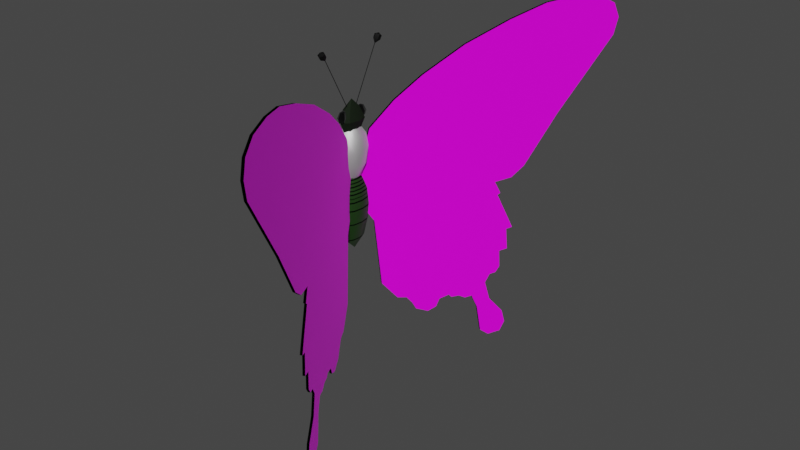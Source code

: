 # Source: peacock_butterfly.blend  (saved by Blender 3.2.14; exported with 4.5.12 LTS)
import bpy
from mathutils import Matrix  # noqa: F401  (used for matrix-valued properties, if any)

bpy.ops.wm.read_factory_settings(use_empty=True)
scene = bpy.context.scene
scene.name = 'Scene'

# ---- images (referenced by path relative to the original .blend; pixels are not part of the script)
import os
ASSET_DIR = os.environ.get("B2B_ASSET_DIR", "")  # directory of the original .blend (textures are referenced by path, not embedded)
HERE = os.path.dirname(os.path.abspath(__file__))  # packed textures are extracted next to this script under _unpacked/

def load_image(name, relpath, width, height, colorspace="sRGB"):
    """Load a texture the original file referenced (path relative to the .blend, or extracted next to this script)."""
    p = next((c for c in (os.path.join(HERE, relpath), os.path.join(ASSET_DIR, relpath)) if relpath and os.path.exists(c)), "")
    if p:
        img = bpy.data.images.load(p, check_existing=True)
        img.name = name
    else:  # same state as the original file: an image datablock whose file is absent (Cycles renders it pink)
        img = bpy.data.images.new(name, width, height)
        img.source = "FILE"
        img.filepath = "//" + (relpath or name)
    img.colorspace_settings.name = colorspace
    return img
img_animal_crossing_new_horizons_peacock_butterfly1_jpg = load_image('animal-crossing-new-horizons-peacock-butterfly1.jpg', 'textures/animal-crossing-new-horizons-peacock-butterfly1.jpg', 1024, 1024, 'sRGB')

# ---- materials (node trees are filled in below, after node groups)
mat_wings = bpy.data.materials.new('wings')
mat_wings.use_transparent_shadow = False
mat_wing_side = bpy.data.materials.new('wing_side')
mat_wing_side.use_transparent_shadow = False
mat_tail = bpy.data.materials.new('tail')
mat_tail.use_transparent_shadow = False
mat_stripes = bpy.data.materials.new('stripes')
mat_stripes.use_transparent_shadow = False
mat_body = bpy.data.materials.new('body')
mat_body.use_transparent_shadow = False
mat_head = bpy.data.materials.new('head')
mat_head.use_transparent_shadow = False
mat_eyes = bpy.data.materials.new('eyes')
mat_eyes.use_transparent_shadow = False
mat_antenas = bpy.data.materials.new('antenas')
mat_antenas.use_transparent_shadow = False

# ---- node groups
ng_auto_smooth = bpy.data.node_groups.new('Auto Smooth', 'GeometryNodeTree')
_s = ng_auto_smooth.interface.new_socket(name='Geometry', in_out='OUTPUT', socket_type='NodeSocketGeometry')
_s = ng_auto_smooth.interface.new_socket(name='Geometry', in_out='INPUT', socket_type='NodeSocketGeometry')
_s = ng_auto_smooth.interface.new_socket(name='Angle', in_out='INPUT', socket_type='NodeSocketFloat')
_s.subtype = 'ANGLE'
_s.min_value = 0.0
_s.max_value = 3.142
ng_auto_smooth.is_modifier = True
_N = ng_auto_smooth.nodes; _L = ng_auto_smooth.links
n0 = _N.new('NodeGroupOutput'); n0.name = 'Group Output'; n0.location = (480, -100)
n1 = _N.new('NodeGroupInput'); n1.name = 'Group Input'; n1.location = (-420, -300)
n2 = _N.new('NodeGroupInput'); n2.name = 'Group Input.001'; n2.location = (-60, -100)
n3 = _N.new('GeometryNodeSetShadeSmooth'); n3.name = 'Set Shade Smooth'; n3.location = (120, -100)
n3.domain = 'EDGE'
n4 = _N.new('GeometryNodeSetShadeSmooth'); n4.name = 'Set Shade Smooth.001'; n4.location = (300, -100)
n5 = _N.new('GeometryNodeInputMeshEdgeAngle'); n5.name = 'Edge Angle'; n5.location = (-420, -220)
n6 = _N.new('GeometryNodeInputEdgeSmooth'); n6.name = 'Is Edge Smooth'; n6.location = (-60, -160)
n7 = _N.new('GeometryNodeInputShadeSmooth'); n7.name = 'Is Face Smooth'; n7.location = (-240, -340)
n8 = _N.new('FunctionNodeBooleanMath'); n8.name = 'Boolean Math'; n8.location = (-60, -220)
n9 = _N.new('FunctionNodeCompare'); n9.name = 'Compare'; n9.location = (-240, -180)
n9.operation = 'LESS_EQUAL'
_L.new(n5.outputs[0], n9.inputs[0])
_L.new(n4.outputs[0], n0.inputs[0])
_L.new(n1.outputs[1], n9.inputs[1])
_L.new(n9.outputs[0], n8.inputs[0])
_L.new(n7.outputs[0], n8.inputs[1])
_L.new(n2.outputs[0], n3.inputs[0])
_L.new(n6.outputs[0], n3.inputs[1])
_L.new(n3.outputs[0], n4.inputs[0])
_L.new(n8.outputs[0], n3.inputs[2])
n0.is_active_output = True

# ---- material node trees
mat_wings.use_nodes = True; mat_wings.node_tree.nodes.clear()
_N = mat_wings.node_tree.nodes; _L = mat_wings.node_tree.links
n0 = _N.new('ShaderNodeBsdfPrincipled'); n0.name = 'Principled BSDF'; n0.location = (10, 300)
n0.distribution = 'GGX'
n0.subsurface_method = 'RANDOM_WALK_SKIN'
n0.inputs[2].default_value = 0.7267
n0.inputs[3].default_value = 1.45
n0.inputs[13].default_value = 0.07333
n0.inputs[24].default_value = 0.03733
n0.inputs[27].default_value = (0.0, 0.0, 0.0, 1.0)
n0.inputs[28].default_value = 1.0
n1 = _N.new('ShaderNodeOutputMaterial'); n1.name = 'Material Output'; n1.location = (300, 300)
n2 = _N.new('ShaderNodeTexImage'); n2.name = 'Image Texture'; n2.location = (-280, 280)
n2.image = img_animal_crossing_new_horizons_peacock_butterfly1_jpg
_L.new(n0.outputs[0], n1.inputs[0])
_L.new(n2.outputs[0], n0.inputs[0])
n1.is_active_output = True
mat_wing_side.use_nodes = True; mat_wing_side.node_tree.nodes.clear()
_N = mat_wing_side.node_tree.nodes; _L = mat_wing_side.node_tree.links
n0 = _N.new('ShaderNodeBsdfPrincipled'); n0.name = 'Principled BSDF'; n0.location = (10, 300)
n0.distribution = 'GGX'
n0.subsurface_method = 'RANDOM_WALK_SKIN'
n0.inputs[0].default_value = (0.0, 0.0, 0.0, 1.0)
n0.inputs[2].default_value = 0.9
n0.inputs[3].default_value = 1.45
n0.inputs[13].default_value = 0.0
n0.inputs[27].default_value = (0.0, 0.0, 0.0, 1.0)
n0.inputs[28].default_value = 1.0
n1 = _N.new('ShaderNodeOutputMaterial'); n1.name = 'Material Output'; n1.location = (300, 300)
_L.new(n0.outputs[0], n1.inputs[0])
n1.is_active_output = True
mat_tail.use_nodes = True; mat_tail.node_tree.nodes.clear()
_N = mat_tail.node_tree.nodes; _L = mat_tail.node_tree.links
n0 = _N.new('ShaderNodeBsdfPrincipled'); n0.name = 'Principled BSDF'; n0.location = (10, 300)
n0.distribution = 'GGX'
n0.subsurface_method = 'RANDOM_WALK_SKIN'
n0.inputs[0].default_value = (0.0089, 0.04203, 0.003097, 1.0)
n0.inputs[1].default_value = 0.1496
n0.inputs[2].default_value = 0.6339
n0.inputs[3].default_value = 1.45
n0.inputs[13].default_value = 0.3504
n0.inputs[24].default_value = 0.03465
n0.inputs[27].default_value = (0.0, 0.0, 0.0, 1.0)
n0.inputs[28].default_value = 1.0
n1 = _N.new('ShaderNodeOutputMaterial'); n1.name = 'Material Output'; n1.location = (300, 300)
_L.new(n0.outputs[0], n1.inputs[0])
n1.is_active_output = True
mat_stripes.use_nodes = True; mat_stripes.node_tree.nodes.clear()
_N = mat_stripes.node_tree.nodes; _L = mat_stripes.node_tree.links
n0 = _N.new('ShaderNodeBsdfPrincipled'); n0.name = 'Principled BSDF'; n0.location = (10, 300)
n0.distribution = 'GGX'
n0.subsurface_method = 'RANDOM_WALK_SKIN'
n0.inputs[0].default_value = (0.0, 0.0, 0.0, 1.0)
n0.inputs[2].default_value = 0.8386
n0.inputs[3].default_value = 1.45
n0.inputs[13].default_value = 0.04331
n0.inputs[27].default_value = (0.0, 0.0, 0.0, 1.0)
n0.inputs[28].default_value = 1.0
n1 = _N.new('ShaderNodeOutputMaterial'); n1.name = 'Material Output'; n1.location = (300, 300)
_L.new(n0.outputs[0], n1.inputs[0])
n1.is_active_output = True
mat_body.use_nodes = True; mat_body.node_tree.nodes.clear()
_N = mat_body.node_tree.nodes; _L = mat_body.node_tree.links
n0 = _N.new('ShaderNodeBsdfPrincipled'); n0.name = 'Principled BSDF'; n0.location = (10, 300)
n0.distribution = 'GGX'
n0.subsurface_method = 'RANDOM_WALK_SKIN'
n0.inputs[0].default_value = (0.004838, 0.01885, 0.002066, 1.0)
n0.inputs[2].default_value = 0.6969
n0.inputs[3].default_value = 0.0
n0.inputs[13].default_value = 0.3189
n0.inputs[24].default_value = 0.05039
n0.inputs[27].default_value = (0.0, 0.0, 0.0, 1.0)
n0.inputs[28].default_value = 1.0
n1 = _N.new('ShaderNodeOutputMaterial'); n1.name = 'Material Output'; n1.location = (300, 300)
_L.new(n0.outputs[0], n1.inputs[0])
n1.is_active_output = True
mat_head.use_nodes = True; mat_head.node_tree.nodes.clear()
_N = mat_head.node_tree.nodes; _L = mat_head.node_tree.links
n0 = _N.new('ShaderNodeBsdfPrincipled'); n0.name = 'Principled BSDF'; n0.location = (10, 300)
n0.distribution = 'GGX'
n0.subsurface_method = 'RANDOM_WALK_SKIN'
n0.inputs[0].default_value = (0.002732, 0.008023, 0.001214, 1.0)
n0.inputs[2].default_value = 0.8543
n0.inputs[3].default_value = 1.45
n0.inputs[13].default_value = 0.2795
n0.inputs[27].default_value = (0.0, 0.0, 0.0, 1.0)
n0.inputs[28].default_value = 1.0
n1 = _N.new('ShaderNodeOutputMaterial'); n1.name = 'Material Output'; n1.location = (300, 300)
_L.new(n0.outputs[0], n1.inputs[0])
n1.is_active_output = True
mat_eyes.use_nodes = True; mat_eyes.node_tree.nodes.clear()
_N = mat_eyes.node_tree.nodes; _L = mat_eyes.node_tree.links
n0 = _N.new('ShaderNodeBsdfPrincipled'); n0.name = 'Principled BSDF'; n0.location = (10, 300)
n0.distribution = 'GGX'
n0.subsurface_method = 'RANDOM_WALK_SKIN'
n0.inputs[0].default_value = (0.0, 0.0, 0.0, 1.0)
n0.inputs[1].default_value = 0.5238
n0.inputs[2].default_value = 0.1429
n0.inputs[3].default_value = 1.45
n0.inputs[11].default_value = 2.042
n0.inputs[13].default_value = 0.6984
n0.inputs[24].default_value = 0.1
n0.inputs[27].default_value = (0.0, 0.0, 0.0, 1.0)
n0.inputs[28].default_value = 1.0
n1 = _N.new('ShaderNodeOutputMaterial'); n1.name = 'Material Output'; n1.location = (300, 300)
_L.new(n0.outputs[0], n1.inputs[0])
n1.is_active_output = True
mat_antenas.use_nodes = True; mat_antenas.node_tree.nodes.clear()
_N = mat_antenas.node_tree.nodes; _L = mat_antenas.node_tree.links
n0 = _N.new('ShaderNodeBsdfPrincipled'); n0.name = 'Principled BSDF'; n0.location = (10, 300)
n0.distribution = 'GGX'
n0.subsurface_method = 'RANDOM_WALK_SKIN'
n0.inputs[0].default_value = (0.0, 0.0, 0.0, 1.0)
n0.inputs[2].default_value = 0.6508
n0.inputs[3].default_value = 1.45
n0.inputs[13].default_value = 0.1587
n0.inputs[24].default_value = 0.0254
n0.inputs[27].default_value = (0.0, 0.0, 0.0, 1.0)
n0.inputs[28].default_value = 1.0
n1 = _N.new('ShaderNodeOutputMaterial'); n1.name = 'Material Output'; n1.location = (300, 300)
_L.new(n0.outputs[0], n1.inputs[0])
n1.is_active_output = True

# ---- world
world_world = bpy.data.worlds.new('World'); scene.world = world_world
world_world.use_nodes = True; world_world.node_tree.nodes.clear()
_N = world_world.node_tree.nodes; _L = world_world.node_tree.links
n0 = _N.new('ShaderNodeOutputWorld'); n0.name = 'World Output'; n0.location = (300, 300)
n1 = _N.new('ShaderNodeBackground'); n1.name = 'Background'; n1.location = (10, 300)
n1.inputs[0].default_value = (0.05088, 0.05088, 0.05088, 1.0)
_L.new(n1.outputs[0], n0.inputs[0])
n0.is_active_output = True
world_world.color = (0.05088, 0.05088, 0.05088)
world_world.use_sun_shadow = False
world_world.sun_shadow_jitter_overblur = 0.0

# ---- meshes
me_vert = bpy.data.meshes.new('Vert')
me_vert.from_pydata([(-0.101, 0.1299, 0.4252), (-0.01031, 0.3048, 0.6185), (0.09294, 0.5038, 0.7793), (0.2496, 0.8058, 0.9692), (0.4185, 1.131, 1.114), (0.557, 1.398, 1.207), (0.6602, 1.597, 1.23), (0.7659, 1.801, 1.215), (0.8303, 1.925, 1.143), (0.8522, 1.967, 1.027), (0.8364, 1.937, 0.8901), (0.6286, 1.536, 0.3099), (0.5011, 1.29, -0.09631), (0.4513, 1.194, -0.1781), (0.3845, 1.066, -0.1939), (0.4088, 1.112, -0.2968), (0.3978, 1.091, -0.3126), (0.4647, 1.22, -0.6265), (0.4404, 1.173, -0.6344), (0.4476, 1.187, -0.8164), (0.4148, 1.124, -0.8243), (0.4185, 1.131, -0.9693), (0.4027, 1.101, -1.019), (0.3784, 1.054, -1.025), (0.3602, 1.019, -1.096), (0.3808, 1.059, -1.259), (0.4379, 1.169, -1.407), (0.4513, 1.194, -1.518), (0.4319, 1.157, -1.6), (0.3821, 1.061, -1.608), (0.348, 0.9954, -1.55), (0.3298, 0.9603, -1.312), (0.3055, 0.9135, -1.194), (0.2776, 0.8596, -1.199), (0.2509, 0.8081, -1.167), (0.2205, 0.7496, -1.165), (0.2096, 0.7285, -1.138), (0.1707, 0.6536, -1.157), (0.1573, 0.6279, -1.223), (0.1245, 0.5646, -1.249), (0.07594, 0.471, -1.201), (0.06015, 0.4406, -1.138), (0.03707, 0.3961, -1.077), (0.0006235, 0.3258, -1.059), (-0.06011, 0.2088, -0.9008), (-0.08684, 0.1573, -0.3363), (-0.1112, 0.1104, -0.2581), (-0.1447, 0.04569, 0.08296), (-0.08367, 0.1209, 0.4252), (0.007064, 0.2958, 0.6185), (0.1103, 0.4948, 0.7793), (0.267, 0.7968, 0.9692), (0.4359, 1.122, 1.114), (0.5743, 1.389, 1.207), (0.6776, 1.588, 1.23), (0.7833, 1.792, 1.215), (0.8477, 1.916, 1.143), (0.8695, 1.958, 1.027), (0.8537, 1.928, 0.8901), (0.646, 1.527, 0.3099), (0.5185, 1.281, -0.09631), (0.4687, 1.185, -0.1781), (0.4019, 1.057, -0.1939), (0.4261, 1.103, -0.2968), (0.4152, 1.082, -0.3126), (0.482, 1.211, -0.6265), (0.4577, 1.164, -0.6344), (0.465, 1.178, -0.8164), (0.4322, 1.115, -0.8243), (0.4359, 1.122, -0.9693), (0.4201, 1.092, -1.019), (0.3958, 1.045, -1.025), (0.3776, 1.01, -1.096), (0.3982, 1.05, -1.259), (0.4553, 1.16, -1.407), (0.4687, 1.185, -1.518), (0.4492, 1.148, -1.6), (0.3994, 1.052, -1.608), (0.3654, 0.9864, -1.55), (0.3472, 0.9513, -1.312), (0.3229, 0.9045, -1.194), (0.295, 0.8506, -1.199), (0.2682, 0.7991, -1.167), (0.2379, 0.7406, -1.165), (0.2269, 0.7195, -1.138), (0.1881, 0.6446, -1.157), (0.1747, 0.6188, -1.223), (0.1419, 0.5556, -1.249), (0.09331, 0.462, -1.201), (0.07752, 0.4315, -1.138), (0.05444, 0.3871, -1.077), (0.018, 0.3168, -1.059), (-0.04274, 0.1998, -0.9008), (-0.06946, 0.1483, -0.3363), (-0.09379, 0.1014, -0.2581), (-0.1274, 0.03668, 0.08296), (-0.09808, -0.1363, 0.4236), (-0.007642, -0.3114, 0.6194), (0.09527, -0.5105, 0.7803), (0.2515, -0.8128, 0.9702), (0.4198, -1.139, 1.115), (0.5578, -1.406, 1.208), (0.6607, -1.605, 1.231), (0.766, -1.809, 1.215), (0.8302, -1.933, 1.144), (0.852, -1.975, 1.028), (0.8363, -1.945, 0.8911), (0.6292, -1.544, 0.3108), (0.5021, -1.298, -0.09536), (0.4524, -1.202, -0.1771), (0.3859, -1.073, -0.1929), (0.4101, -1.12, -0.2958), (0.3992, -1.099, -0.3116), (0.4658, -1.228, -0.6255), (0.4416, -1.181, -0.6334), (0.4488, -1.195, -0.8154), (0.4161, -1.131, -0.8233), (0.4198, -1.139, -0.9684), (0.404, -1.108, -1.018), (0.3798, -1.061, -1.024), (0.3616, -1.026, -1.095), (0.3822, -1.066, -1.258), (0.4391, -1.176, -1.406), (0.4524, -1.202, -1.517), (0.4331, -1.164, -1.599), (0.3834, -1.068, -1.607), (0.3495, -1.003, -1.549), (0.3314, -0.9675, -1.311), (0.3072, -0.9206, -1.193), (0.2793, -0.8667, -1.198), (0.2527, -0.8152, -1.166), (0.2224, -0.7566, -1.164), (0.2115, -0.7355, -1.137), (0.1728, -0.6605, -1.156), (0.1594, -0.6347, -1.222), (0.1268, -0.5715, -1.248), (0.07832, -0.4777, -1.2), (0.06258, -0.4473, -1.137), (0.03958, -0.4028, -1.077), (0.003255, -0.3325, -1.058), (-0.05728, -0.2153, -0.8998), (-0.08392, -0.1638, -0.3354), (-0.1099, -0.1136, -0.2535), (-0.145, -0.04555, 0.08209), (-0.08069, -0.1274, 0.4236), (0.009746, -0.3024, 0.6194), (0.1127, -0.5016, 0.7803), (0.2688, -0.8038, 0.9702), (0.4371, -1.13, 1.115), (0.5752, -1.397, 1.208), (0.6781, -1.596, 1.231), (0.7834, -1.8, 1.215), (0.8476, -1.924, 1.144), (0.8694, -1.966, 1.028), (0.8536, -1.936, 0.8911), (0.6466, -1.535, 0.3108), (0.5195, -1.289, -0.09536), (0.4698, -1.193, -0.1771), (0.4032, -1.064, -0.1929), (0.4275, -1.111, -0.2958), (0.4166, -1.09, -0.3116), (0.4832, -1.219, -0.6255), (0.4589, -1.172, -0.6334), (0.4662, -1.186, -0.8154), (0.4335, -1.123, -0.8233), (0.4371, -1.13, -0.9684), (0.4214, -1.099, -1.018), (0.3972, -1.052, -1.024), (0.379, -1.017, -1.095), (0.3996, -1.057, -1.258), (0.4565, -1.167, -1.406), (0.4698, -1.193, -1.517), (0.4505, -1.155, -1.599), (0.4008, -1.059, -1.607), (0.3669, -0.9936, -1.549), (0.3488, -0.9585, -1.311), (0.3245, -0.9116, -1.193), (0.2967, -0.8577, -1.198), (0.2701, -0.8062, -1.166), (0.2398, -0.7476, -1.164), (0.2289, -0.7265, -1.137), (0.1902, -0.6515, -1.156), (0.1768, -0.6257, -1.222), (0.1441, -0.5625, -1.248), (0.09571, -0.4688, -1.2), (0.07997, -0.4383, -1.137), (0.05697, -0.3938, -1.077), (0.02064, -0.3235, -1.058), (-0.03989, -0.2063, -0.8998), (-0.06653, -0.1548, -0.3354), (-0.09246, -0.1046, -0.2535), (-0.1276, -0.03657, 0.08209), (-0.1447, 0.002754, 0.1053), (-0.1447, 0.0001519, -0.5291), (-0.1447, 0.1336, -0.04765), (-0.1447, 0.1314, -0.03766), (-0.1447, 0.1401, -0.1777), (-0.1447, 0.1402, -0.1672), (-0.1079, 0.1177, -0.03841), (-0.1069, 0.1198, -0.04835), (-0.1016, 0.1281, -0.1672), (-0.1016, 0.128, -0.1777), (-0.1077, 0.1168, -0.2964), (-0.1069, 0.1184, -0.2862), (-0.08091, 0.07365, -0.03949), (-0.07931, 0.07511, -0.04932), (-0.07008, 0.08215, -0.1672), (-0.07011, 0.08209, -0.1776), (-0.07928, 0.07442, -0.2862), (-0.08065, 0.07328, -0.2963), (-0.07103, 0.004886, -0.03984), (-0.0692, 0.004962, -0.04962), (-0.05854, 0.00541, -0.1672), (-0.05857, 0.005416, -0.1776), (-0.06916, 0.005139, -0.2862), (-0.07074, 0.005003, -0.2963), (-0.08091, -0.06656, -0.03947), (-0.07931, -0.06798, -0.04929), (-0.07008, -0.07507, -0.1672), (-0.07011, -0.075, -0.1776), (-0.07928, -0.06702, -0.2862), (-0.08065, -0.06598, -0.2963), (-0.1079, -0.114, -0.0385), (-0.1069, -0.1163, -0.0484), (-0.1016, -0.1263, -0.1672), (-0.1016, -0.1262, -0.1777), (-0.1069, -0.1149, -0.2862), (-0.1077, -0.1132, -0.2964), (-0.1447, -0.1294, -0.03785), (-0.1447, -0.1319, -0.04779), (-0.1447, -0.1411, -0.1672), (-0.1447, -0.141, -0.1777), (-0.1447, -0.1302, -0.2861), (-0.1447, -0.1284, -0.2964), (-0.1815, -0.114, -0.0385), (-0.1824, -0.1163, -0.0484), (-0.1878, -0.1263, -0.1672), (-0.1878, -0.1262, -0.1777), (-0.1825, -0.1149, -0.2862), (-0.1817, -0.1132, -0.2964), (-0.2085, -0.06656, -0.03947), (-0.2101, -0.06798, -0.04929), (-0.2193, -0.07507, -0.1672), (-0.2193, -0.075, -0.1776), (-0.2101, -0.06702, -0.2862), (-0.2087, -0.06598, -0.2963), (-0.2184, 0.004886, -0.03984), (-0.2202, 0.004962, -0.04962), (-0.2309, 0.00541, -0.1672), (-0.2308, 0.005416, -0.1776), (-0.2202, 0.005139, -0.2862), (-0.2187, 0.005003, -0.2963), (-0.2085, 0.07365, -0.03949), (-0.2101, 0.07511, -0.04932), (-0.2193, 0.08215, -0.1672), (-0.2193, 0.08209, -0.1776), (-0.2101, 0.07442, -0.2862), (-0.2087, 0.07328, -0.2963), (-0.1815, 0.1177, -0.03841), (-0.1824, 0.1198, -0.04835), (-0.1878, 0.1281, -0.1672), (-0.1878, 0.128, -0.1777), (-0.1825, 0.1184, -0.2862), (-0.1817, 0.1168, -0.2964), (-0.1447, 0.1319, -0.2861), (-0.1447, 0.1304, -0.2964), (-0.1447, 0.1102, 0.01508), (-0.1447, 0.1141, 0.005595), (-0.1144, 0.1014, 0.005155), (-0.1158, 0.09789, 0.01453), (-0.09227, 0.06273, 0.004523), (-0.09464, 0.06046, 0.01368), (-0.08417, 0.004343, 0.004307), (-0.08688, 0.004232, 0.01339), (-0.09227, -0.05591, 0.004555), (-0.09463, -0.0537, 0.0137), (-0.1144, -0.09677, 0.005166), (-0.1158, -0.0931, 0.01447), (-0.1447, -0.1105, 0.005571), (-0.1447, -0.1064, 0.01496), (-0.175, -0.09677, 0.005166), (-0.1736, -0.0931, 0.01447), (-0.1971, -0.05591, 0.004555), (-0.1948, -0.0537, 0.0137), (-0.2052, 0.004343, 0.004307), (-0.2025, 0.004232, 0.01339), (-0.1971, 0.06273, 0.004523), (-0.1948, 0.06046, 0.01368), (-0.175, 0.1014, 0.005155), (-0.1736, 0.09789, 0.01453), (-0.1447, 0.1366, -0.1021), (-0.1447, 0.1372, -0.1127), (-0.104, 0.1243, -0.113), (-0.1045, 0.1236, -0.1025), (-0.07429, 0.07894, -0.1135), (-0.07511, 0.07832, -0.103), (-0.0634, 0.005206, -0.1136), (-0.06434, 0.005166, -0.1032), (-0.07429, -0.07184, -0.1135), (-0.07511, -0.07121, -0.103), (-0.104, -0.1217, -0.113), (-0.1045, -0.1208, -0.1025), (-0.1447, -0.1369, -0.1127), (-0.1447, -0.1361, -0.1022), (-0.1853, -0.1217, -0.113), (-0.1849, -0.1208, -0.1025), (-0.2151, -0.07184, -0.1135), (-0.2143, -0.07121, -0.103), (-0.226, 0.005206, -0.1136), (-0.2251, 0.005166, -0.1032), (-0.2151, 0.07894, -0.1135), (-0.2143, 0.07832, -0.103), (-0.1853, 0.1243, -0.113), (-0.1849, 0.1236, -0.1025), (-0.1447, 0.09418, -0.4407), (-0.1447, 0.09995, -0.4307), (-0.1224, 0.0876, -0.4307), (-0.124, 0.08245, -0.4407), (-0.1061, 0.05218, -0.4309), (-0.1089, 0.049, -0.4407), (-0.1002, 0.001624, -0.431), (-0.1033, 0.001425, -0.4407), (-0.1061, -0.04803, -0.4309), (-0.1089, -0.04514, -0.4407), (-0.1224, -0.08256, -0.4308), (-0.124, -0.07757, -0.4407), (-0.1447, -0.09475, -0.4307), (-0.1447, -0.08906, -0.4407), (-0.167, -0.08256, -0.4308), (-0.1654, -0.07757, -0.4407), (-0.1833, -0.04803, -0.4309), (-0.1805, -0.04514, -0.4407), (-0.1892, 0.001624, -0.431), (-0.1861, 0.001425, -0.4407), (-0.1833, 0.05218, -0.4309), (-0.1805, 0.049, -0.4407), (-0.167, 0.0876, -0.4307), (-0.1654, 0.08245, -0.4407), (-0.1447, 0.0933, 0.05726), (-0.1447, 0.08542, 0.06571), (-0.1244, 0.07503, 0.06544), (-0.1222, 0.082, 0.05708), (-0.1095, 0.04555, 0.06498), (-0.1058, 0.04977, 0.05676), (-0.1041, 0.003579, 0.06479), (-0.09975, 0.003701, 0.05662), (-0.1095, -0.03915, 0.065), (-0.1058, -0.04328, 0.05679), (-0.1244, -0.06924, 0.06546), (-0.1222, -0.07629, 0.05714), (-0.1447, -0.07983, 0.06572), (-0.1447, -0.08787, 0.05734), (-0.165, -0.06924, 0.06546), (-0.1672, -0.07629, 0.05714), (-0.1799, -0.03915, 0.065), (-0.1836, -0.04328, 0.05679), (-0.1853, 0.003579, 0.06479), (-0.1896, 0.003701, 0.05662), (-0.1799, 0.04555, 0.06498), (-0.1836, 0.04977, 0.05676), (-0.165, 0.07503, 0.06544), (-0.1672, 0.082, 0.05708), (-0.1447, 0.1034, 0.03215), (-0.1447, 0.1002, 0.04018), (-0.1196, 0.08846, 0.03976), (-0.1184, 0.09142, 0.03184), (-0.171, 0.09142, 0.03184), (-0.1698, 0.08846, 0.03976), (-0.0992, 0.05607, 0.03136), (-0.1012, 0.05416, 0.03908), (-0.09218, 0.004013, 0.03118), (-0.09445, 0.003919, 0.03883), (-0.0992, -0.04942, 0.03139), (-0.1012, -0.04756, 0.0391), (-0.1184, -0.08624, 0.03187), (-0.1196, -0.08315, 0.03973), (-0.1447, -0.09885, 0.03217), (-0.1447, -0.09538, 0.04012), (-0.171, -0.08624, 0.03187), (-0.1698, -0.08315, 0.03973), (-0.1902, -0.04942, 0.03139), (-0.1882, -0.04756, 0.0391), (-0.1972, 0.004013, 0.03118), (-0.1949, 0.003919, 0.03883), (-0.1902, 0.05607, 0.03136), (-0.1882, 0.05416, 0.03908), (-0.1447, 0.1244, -0.02003), (-0.1447, 0.1211, -0.01204), (-0.1117, 0.108, -0.01267), (-0.1106, 0.111, -0.02059), (-0.1777, 0.108, -0.01267), (-0.1788, 0.111, -0.02059), (-0.08759, 0.06723, -0.01361), (-0.08559, 0.06916, -0.02136), (-0.07646, 0.004662, -0.02161), (-0.07875, 0.004567, -0.01392), (-0.08559, -0.06217, -0.02133), (-0.08759, -0.0603, -0.01359), (-0.1106, -0.1069, -0.0206), (-0.1117, -0.1038, -0.01274), (-0.1447, -0.1217, -0.0201), (-0.1447, -0.1182, -0.01218), (-0.1788, -0.1069, -0.0206), (-0.1777, -0.1038, -0.01274), (-0.2038, -0.06217, -0.02133), (-0.2018, -0.0603, -0.01359), (-0.2129, 0.004662, -0.02161), (-0.2106, 0.004567, -0.01392), (-0.2038, 0.06916, -0.02136), (-0.2018, 0.06723, -0.01361), (-0.2124, 0.07687, -0.07876), (-0.212, 0.07656, -0.07358), (-0.2229, 0.005074, -0.07899), (-0.2224, 0.005054, -0.07382), (-0.212, -0.06944, -0.07357), (-0.2124, -0.06975, -0.07874), (-0.1838, -0.1188, -0.07807), (-0.1835, -0.1183, -0.07288), (-0.1447, -0.1342, -0.07761), (-0.1447, -0.1338, -0.0724), (-0.1059, -0.1183, -0.07288), (-0.1056, -0.1188, -0.07807), (-0.07701, -0.06975, -0.07874), (-0.07741, -0.06944, -0.07357), (-0.06654, 0.005074, -0.07899), (-0.067, 0.005054, -0.07382), (-0.07741, 0.07656, -0.07358), (-0.07701, 0.07687, -0.07876), (-0.1835, 0.1215, -0.07283), (-0.1838, 0.1218, -0.07803), (-0.1056, 0.1218, -0.07803), (-0.1059, 0.1215, -0.07283), (-0.1447, 0.1353, -0.0775), (-0.1447, 0.135, -0.07229), (-0.1447, 0.06958, 0.4643), (-0.1447, 0.1204, 0.3983), (-0.1447, 0.139, 0.2966), (-0.1447, 0.06958, 0.07794), (-0.1191, 0.06028, 0.4643), (-0.1004, 0.1043, 0.3983), (-0.09357, 0.1204, 0.2966), (-0.1004, 0.1043, 0.1786), (-0.1191, 0.06028, 0.07794), (-0.1004, 0.03487, 0.4643), (-0.06801, 0.06028, 0.3983), (-0.05615, 0.06958, 0.2966), (-0.06801, 0.06028, 0.1786), (-0.1004, 0.03487, 0.07794), (-0.09357, 0.0001519, 0.4643), (-0.05615, 0.0001519, 0.3983), (-0.04245, 0.0001519, 0.2966), (-0.05615, 0.0001519, 0.1786), (-0.09357, 0.0001519, 0.07794), (-0.1004, -0.03456, 0.4643), (-0.06801, -0.05998, 0.3983), (-0.05615, -0.06928, 0.2966), (-0.06801, -0.05998, 0.1786), (-0.1004, -0.03456, 0.07794), (-0.1191, -0.05998, 0.4643), (-0.1004, -0.104, 0.3983), (-0.09357, -0.1201, 0.2966), (-0.1004, -0.104, 0.1786), (-0.1191, -0.05998, 0.07794), (-0.1447, 0.0001519, 0.4869), (-0.1447, -0.06928, 0.4643), (-0.1447, -0.1201, 0.3983), (-0.1447, -0.1387, 0.2966), (-0.1447, -0.1201, 0.1786), (-0.1447, -0.06928, 0.07794), (-0.1703, -0.05998, 0.4643), (-0.189, -0.104, 0.3983), (-0.1958, -0.1201, 0.2966), (-0.189, -0.104, 0.1786), (-0.1703, -0.05998, 0.07794), (-0.1447, 0.0001519, 0.03578), (-0.189, -0.03456, 0.4643), (-0.2214, -0.05998, 0.3983), (-0.2332, -0.06928, 0.2966), (-0.2214, -0.05998, 0.1786), (-0.189, -0.03456, 0.07794), (-0.1958, 0.0001519, 0.4643), (-0.2332, 0.0001519, 0.3983), (-0.2469, 0.0001519, 0.2966), (-0.2332, 0.0001519, 0.1786), (-0.1958, 0.0001519, 0.07794), (-0.189, 0.03487, 0.4643), (-0.2214, 0.06028, 0.3983), (-0.2332, 0.06958, 0.2966), (-0.2214, 0.06028, 0.1786), (-0.189, 0.03487, 0.07794), (-0.1703, 0.06028, 0.4643), (-0.189, 0.1043, 0.3983), (-0.1958, 0.1204, 0.2966), (-0.189, 0.1043, 0.1786), (-0.1703, 0.06028, 0.07794), (-0.1447, 0.1204, 0.1786), (-0.1447, 0.07825, 0.606), (-0.1447, 0.1171, 0.5241), (-0.1447, 0.07837, 0.4402), (-0.1114, 0.05537, 0.606), (-0.09074, 0.08051, 0.5263), (-0.1114, 0.05436, 0.4436), (-0.0972, 0.0001519, 0.606), (-0.06839, 0.0001306, 0.5279), (-0.09751, -0.0006146, 0.4465), (-0.1115, -0.05507, 0.606), (-0.09074, -0.08128, 0.526), (-0.1115, -0.05777, 0.4422), (-0.1447, -0.07794, 0.606), (-0.1447, -0.1192, 0.5232), (-0.1447, -0.0835, 0.438), (-0.1447, 0.0001519, 0.6803), (-0.1779, -0.05507, 0.606), (-0.1987, -0.08128, 0.526), (-0.1779, -0.05777, 0.4422), (-0.1922, 0.0001519, 0.606), (-0.221, 0.0001306, 0.5279), (-0.1919, -0.0006146, 0.4465), (-0.178, 0.05537, 0.606), (-0.1987, 0.08051, 0.5263), (-0.178, 0.05436, 0.4436), (-0.1447, 0.1247, 0.6021), (-0.1447, 0.1461, 0.5596), (-0.1447, 0.1369, 0.53), (-0.1327, 0.1169, 0.6021), (-0.1234, 0.135, 0.5596), (-0.1271, 0.1291, 0.53), (-0.1278, 0.09801, 0.6021), (-0.115, 0.1083, 0.5596), (-0.1199, 0.1102, 0.53), (-0.1327, 0.0791, 0.6021), (-0.1239, 0.08152, 0.5596), (-0.1271, 0.09127, 0.53), (-0.1447, 0.1119, 0.5163), (-0.1447, 0.07127, 0.6021), (-0.1447, 0.07044, 0.5596), (-0.1447, 0.08344, 0.53), (-0.1447, 0.08975, 0.6137), (-0.1567, 0.0791, 0.6021), (-0.1655, 0.08152, 0.5596), (-0.1623, 0.09127, 0.53), (-0.1616, 0.09801, 0.6021), (-0.1744, 0.1083, 0.5596), (-0.1695, 0.1102, 0.53), (-0.1567, 0.1169, 0.6021), (-0.166, 0.135, 0.5596), (-0.1623, 0.1291, 0.53), (-0.1447, -0.1242, 0.6027), (-0.1447, -0.1456, 0.5602), (-0.1447, -0.1364, 0.5306), (-0.1567, -0.1164, 0.6027), (-0.166, -0.1345, 0.5602), (-0.1623, -0.1286, 0.5306), (-0.1616, -0.09748, 0.6027), (-0.1744, -0.1077, 0.5602), (-0.1695, -0.1096, 0.5306), (-0.1567, -0.07857, 0.6027), (-0.1655, -0.08099, 0.5602), (-0.1623, -0.09074, 0.5306), (-0.1447, -0.1114, 0.5169), (-0.1447, -0.07074, 0.6027), (-0.1447, -0.06992, 0.5602), (-0.1447, -0.08291, 0.5306), (-0.1447, -0.08923, 0.6143), (-0.1327, -0.07857, 0.6027), (-0.1239, -0.08099, 0.5602), (-0.1271, -0.09074, 0.5306), (-0.1278, -0.09748, 0.6027), (-0.115, -0.1077, 0.5602), (-0.1199, -0.1096, 0.5306), (-0.1327, -0.1164, 0.6027), (-0.1234, -0.1345, 0.5602), (-0.1271, -0.1286, 0.5306), (-0.1429, 0.2585, 1.029), (-0.1447, 0.2578, 1.03), (-0.1465, 0.2585, 1.029), (-0.1472, 0.2601, 1.028), (-0.1465, 0.2616, 1.028), (-0.1447, 0.2623, 1.027), (-0.1429, 0.2616, 1.028), (-0.1422, 0.2601, 1.028), (-0.1429, 0.04456, 0.6206), (-0.1447, 0.04391, 0.6209), (-0.1465, 0.04456, 0.6206), (-0.1472, 0.04612, 0.6198), (-0.1465, 0.04769, 0.6189), (-0.1447, 0.04834, 0.6186), (-0.1429, 0.04769, 0.6189), (-0.1422, 0.04612, 0.6198), (-0.1447, 0.3052, 1.042), (-0.1211, 0.3097, 1.076), (-0.1211, 0.2935, 1.049), (-0.1211, 0.2862, 1.09), (-0.1211, 0.2701, 1.063), (-0.1447, 0.2745, 1.097), (-0.1447, 0.2584, 1.07), (-0.1447, 0.2578, 1.026), (-0.1447, 0.306, 1.096), (-0.1683, 0.2862, 1.09), (-0.1683, 0.2701, 1.063), (-0.1683, 0.3097, 1.076), (-0.1683, 0.2935, 1.049), (-0.1447, 0.3214, 1.069), (-0.1465, -0.2583, 1.029), (-0.1447, -0.2576, 1.03), (-0.1429, -0.2583, 1.029), (-0.1422, -0.2598, 1.028), (-0.1429, -0.2614, 1.028), (-0.1447, -0.2621, 1.027), (-0.1465, -0.2614, 1.028), (-0.1472, -0.2598, 1.028), (-0.1465, -0.04433, 0.6206), (-0.1447, -0.04368, 0.6209), (-0.1429, -0.04433, 0.6206), (-0.1422, -0.0459, 0.6198), (-0.1429, -0.04747, 0.6189), (-0.1447, -0.04811, 0.6186), (-0.1465, -0.04747, 0.6189), (-0.1472, -0.0459, 0.6198), (-0.1447, -0.305, 1.042), (-0.1683, -0.3094, 1.076), (-0.1683, -0.2933, 1.049), (-0.1683, -0.286, 1.09), (-0.1683, -0.2699, 1.063), (-0.1447, -0.2743, 1.097), (-0.1447, -0.2581, 1.07), (-0.1447, -0.2576, 1.026), (-0.1447, -0.3058, 1.096), (-0.1211, -0.286, 1.09), (-0.1211, -0.2699, 1.063), (-0.1211, -0.3094, 1.076), (-0.1211, -0.2933, 1.049), (-0.1447, -0.3211, 1.069)], [], [(1, 2, 3, 4, 5, 6, 7, 8, 9, 10, 11, 12, 13, 14, 15, 16, 17, 18, 19, 20, 21, 22, 23, 24, 25, 26, 27, 28, 29, 30, 31, 32, 33, 34, 35, 36, 37, 38, 39, 40, 41, 42, 43, 44, 45, 46, 47, 0), (49, 48, 95, 94, 93, 92, 91, 90, 89, 88, 87, 86, 85, 84, 83, 82, 81, 80, 79, 78, 77, 76, 75, 74, 73, 72, 71, 70, 69, 68, 67, 66, 65, 64, 63, 62, 61, 60, 59, 58, 57, 56, 55, 54, 53, 52, 51, 50), (25, 73, 74, 26), (12, 60, 61, 13), (39, 87, 88, 40), (26, 74, 75, 27), (13, 61, 62, 14), (40, 88, 89, 41), (0, 48, 49, 1), (27, 75, 76, 28), (14, 62, 63, 15), (41, 89, 90, 42), (1, 49, 50, 2), (28, 76, 77, 29), (15, 63, 64, 16), (42, 90, 91, 43), (2, 50, 51, 3), (29, 77, 78, 30), (16, 64, 65, 17), (43, 91, 92, 44), (3, 51, 52, 4), (30, 78, 79, 31), (17, 65, 66, 18), (44, 92, 93, 45), (4, 52, 53, 5), (31, 79, 80, 32), (18, 66, 67, 19), (45, 93, 94, 46), (5, 53, 54, 6), (32, 80, 81, 33), (19, 67, 68, 20), (46, 94, 95, 47), (6, 54, 55, 7), (33, 81, 82, 34), (20, 68, 69, 21), (47, 95, 48, 0), (7, 55, 56, 8), (34, 82, 83, 35), (21, 69, 70, 22), (8, 56, 57, 9), (35, 83, 84, 36), (22, 70, 71, 23), (9, 57, 58, 10), (36, 84, 85, 37), (23, 71, 72, 24), (10, 58, 59, 11), (37, 85, 86, 38), (24, 72, 73, 25), (11, 59, 60, 12), (38, 86, 87, 39), (97, 96, 143, 142, 141, 140, 139, 138, 137, 136, 135, 134, 133, 132, 131, 130, 129, 128, 127, 126, 125, 124, 123, 122, 121, 120, 119, 118, 117, 116, 115, 114, 113, 112, 111, 110, 109, 108, 107, 106, 105, 104, 103, 102, 101, 100, 99, 98), (145, 146, 147, 148, 149, 150, 151, 152, 153, 154, 155, 156, 157, 158, 159, 160, 161, 162, 163, 164, 165, 166, 167, 168, 169, 170, 171, 172, 173, 174, 175, 176, 177, 178, 179, 180, 181, 182, 183, 184, 185, 186, 187, 188, 189, 190, 191, 144), (117, 118, 166, 165), (104, 105, 153, 152), (131, 132, 180, 179), (118, 119, 167, 166), (105, 106, 154, 153), (132, 133, 181, 180), (119, 120, 168, 167), (106, 107, 155, 154), (133, 134, 182, 181), (120, 121, 169, 168), (107, 108, 156, 155), (134, 135, 183, 182), (121, 122, 170, 169), (108, 109, 157, 156), (135, 136, 184, 183), (122, 123, 171, 170), (109, 110, 158, 157), (136, 137, 185, 184), (96, 97, 145, 144), (123, 124, 172, 171), (110, 111, 159, 158), (137, 138, 186, 185), (97, 98, 146, 145), (124, 125, 173, 172), (111, 112, 160, 159), (138, 139, 187, 186), (98, 99, 147, 146), (125, 126, 174, 173), (112, 113, 161, 160), (139, 140, 188, 187), (99, 100, 148, 147), (126, 127, 175, 174), (113, 114, 162, 161), (140, 141, 189, 188), (100, 101, 149, 148), (127, 128, 176, 175), (114, 115, 163, 162), (141, 142, 190, 189), (101, 102, 150, 149), (128, 129, 177, 176), (115, 116, 164, 163), (142, 143, 191, 190), (102, 103, 151, 150), (129, 130, 178, 177), (116, 117, 165, 164), (143, 96, 144, 191), (103, 104, 152, 151), (130, 131, 179, 178), (342, 192, 344), (210, 394, 396, 216), (198, 389, 393, 204), (360, 192, 339), (193, 337, 314), (262, 261, 196, 264), (193, 314, 317), (200, 292, 294, 206), (385, 359, 361, 367), (318, 209, 215, 320), (193, 317, 319), (344, 192, 346), (216, 396, 398, 222), (206, 294, 296, 212), (273, 370, 372, 275), (320, 215, 221, 322), (193, 319, 321), (346, 192, 348), (212, 296, 298, 218), (275, 372, 374, 277), (322, 221, 227, 324), (193, 321, 323), (348, 192, 350), (222, 398, 400, 228), (277, 374, 376, 279), (324, 227, 233, 326), (193, 323, 325), (350, 192, 352), (228, 400, 402, 234), (218, 298, 300, 224), (326, 233, 239, 328), (193, 325, 327), (352, 192, 354), (234, 402, 404, 240), (224, 300, 302, 230), (279, 376, 378, 281), (193, 329, 331), (193, 327, 329), (354, 192, 356), (240, 404, 406, 246), (230, 302, 304, 236), (281, 378, 380, 283), (328, 239, 245, 330), (193, 331, 333), (356, 192, 358), (246, 406, 408, 252), (236, 304, 306, 242), (283, 380, 382, 285), (332, 251, 257, 334), (358, 192, 360), (433, 194, 199, 431), (242, 306, 308, 248), (285, 382, 384, 287), (330, 245, 251, 332), (252, 408, 391, 258), (248, 308, 310, 254), (387, 267, 268, 388), (334, 257, 263, 336), (193, 333, 335), (316, 202, 209, 318), (254, 310, 312, 260), (287, 384, 366, 289), (193, 335, 337), (340, 192, 342), (197, 291, 292, 200), (269, 365, 368, 271), (336, 263, 265, 315), (260, 312, 291, 197), (339, 192, 340), (313, 429, 432, 290), (414, 241, 247, 413), (411, 253, 259, 428), (307, 415, 412, 309), (303, 418, 416, 305), (301, 421, 418, 303), (299, 422, 421, 301), (297, 424, 422, 299), (295, 427, 424, 297), (293, 430, 427, 295), (428, 259, 194, 433), (409, 286, 288, 390), (256, 255, 261, 262), (250, 249, 255, 256), (244, 243, 249, 250), (238, 237, 243, 244), (232, 231, 237, 238), (226, 225, 231, 232), (220, 219, 225, 226), (214, 213, 219, 220), (208, 207, 213, 214), (203, 201, 207, 208), (264, 196, 201, 203), (199, 194, 195, 198), (201, 196, 197, 200), (203, 208, 209, 202), (207, 201, 200, 206), (198, 204, 205, 199), (208, 214, 215, 209), (213, 207, 206, 212), (204, 210, 211, 205), (219, 213, 212, 218), (210, 216, 217, 211), (221, 215, 214, 220), (227, 221, 220, 226), (218, 224, 225, 219), (223, 217, 216, 222), (233, 227, 226, 232), (224, 230, 231, 225), (229, 223, 222, 228), (239, 233, 232, 238), (230, 236, 237, 231), (235, 229, 228, 234), (245, 239, 238, 244), (236, 242, 243, 237), (241, 235, 234, 240), (251, 245, 244, 250), (242, 248, 249, 243), (247, 241, 240, 246), (253, 247, 246, 252), (250, 256, 257, 251), (255, 249, 248, 254), (256, 262, 263, 257), (261, 255, 254, 260), (252, 258, 259, 253), (262, 264, 265, 263), (264, 203, 202, 265), (196, 261, 260, 197), (258, 195, 194, 259), (289, 266, 267, 288), (287, 289, 288, 286), (285, 287, 286, 284), (283, 285, 284, 282), (281, 283, 282, 280), (279, 281, 280, 278), (277, 279, 278, 276), (275, 277, 276, 274), (273, 275, 274, 272), (271, 273, 272, 270), (269, 271, 270, 268), (266, 269, 268, 267), (313, 290, 291, 312), (311, 313, 312, 310), (309, 311, 310, 308), (307, 309, 308, 306), (305, 307, 306, 304), (303, 305, 304, 302), (301, 303, 302, 300), (299, 301, 300, 298), (297, 299, 298, 296), (295, 297, 296, 294), (293, 295, 294, 292), (290, 293, 292, 291), (258, 391, 386, 195), (317, 314, 315, 316), (319, 317, 316, 318), (321, 319, 318, 320), (320, 322, 323, 321), (322, 324, 325, 323), (324, 326, 327, 325), (326, 328, 329, 327), (328, 330, 331, 329), (333, 331, 330, 332), (335, 333, 332, 334), (337, 335, 334, 336), (314, 337, 336, 315), (315, 265, 202, 316), (339, 340, 341, 338), (343, 341, 340, 342), (345, 343, 342, 344), (347, 345, 344, 346), (349, 347, 346, 348), (348, 350, 351, 349), (350, 352, 353, 351), (352, 354, 355, 353), (354, 356, 357, 355), (356, 358, 359, 357), (361, 359, 358, 360), (338, 361, 360, 339), (289, 366, 362, 266), (367, 361, 338, 363), (266, 362, 365, 269), (271, 368, 370, 273), (383, 357, 359, 385), (381, 355, 357, 383), (379, 353, 355, 381), (377, 351, 353, 379), (375, 349, 351, 377), (373, 347, 349, 375), (371, 345, 347, 373), (369, 343, 345, 371), (364, 341, 343, 369), (390, 288, 267, 387), (388, 268, 270, 392), (204, 393, 394, 210), (407, 284, 286, 409), (405, 282, 284, 407), (403, 280, 282, 405), (401, 278, 280, 403), (399, 276, 278, 401), (397, 274, 276, 399), (395, 272, 274, 397), (195, 386, 389, 198), (392, 270, 272, 395), (363, 364, 365, 362), (367, 363, 362, 366), (385, 367, 366, 384), (383, 385, 384, 382), (381, 383, 382, 380), (379, 381, 380, 378), (377, 379, 378, 376), (375, 377, 376, 374), (373, 375, 374, 372), (371, 373, 372, 370), (369, 371, 370, 368), (364, 369, 368, 365), (387, 388, 389, 386), (388, 392, 393, 389), (409, 390, 391, 408), (407, 409, 408, 406), (405, 407, 406, 404), (403, 405, 404, 402), (401, 403, 402, 400), (399, 401, 400, 398), (397, 399, 398, 396), (395, 397, 396, 394), (390, 387, 386, 391), (392, 395, 394, 393), (363, 338, 341, 364), (431, 199, 205, 426), (426, 205, 211, 425), (425, 211, 217, 423), (423, 217, 223, 420), (420, 223, 229, 419), (419, 229, 235, 417), (417, 235, 241, 414), (305, 416, 415, 307), (413, 247, 253, 411), (309, 412, 410, 311), (290, 432, 430, 293), (411, 428, 429, 410), (417, 414, 415, 416), (423, 420, 421, 422), (431, 426, 427, 430), (413, 411, 410, 412), (419, 417, 416, 418), (425, 423, 422, 424), (433, 431, 430, 432), (426, 425, 424, 427), (420, 419, 418, 421), (414, 413, 412, 415), (428, 433, 432, 429), (311, 410, 429, 313), (437, 495, 441, 442), (436, 435, 439, 440), (434, 463, 438), (474, 437, 442), (495, 436, 440, 441), (435, 434, 438, 439), (438, 463, 443), (474, 442, 447), (441, 440, 445, 446), (439, 438, 443, 444), (442, 441, 446, 447), (440, 439, 444, 445), (474, 447, 452), (446, 445, 450, 451), (444, 443, 448, 449), (447, 446, 451, 452), (445, 444, 449, 450), (443, 463, 448), (474, 452, 457), (451, 450, 455, 456), (449, 448, 453, 454), (452, 451, 456, 457), (450, 449, 454, 455), (448, 463, 453), (474, 457, 462), (456, 455, 460, 461), (454, 453, 458, 459), (457, 456, 461, 462), (455, 454, 459, 460), (453, 463, 458), (461, 460, 466, 467), (459, 458, 464, 465), (462, 461, 467, 468), (460, 459, 465, 466), (458, 463, 464), (474, 462, 468), (465, 464, 469, 470), (468, 467, 472, 473), (466, 465, 470, 471), (464, 463, 469), (474, 468, 473), (467, 466, 471, 472), (473, 472, 478, 479), (471, 470, 476, 477), (469, 463, 475), (474, 473, 479), (472, 471, 477, 478), (470, 469, 475, 476), (479, 478, 483, 484), (477, 476, 481, 482), (475, 463, 480), (474, 479, 484), (478, 477, 482, 483), (476, 475, 480, 481), (484, 483, 488, 489), (482, 481, 486, 487), (480, 463, 485), (474, 484, 489), (483, 482, 487, 488), (481, 480, 485, 486), (489, 488, 493, 494), (487, 486, 491, 492), (485, 463, 490), (474, 489, 494), (488, 487, 492, 493), (486, 485, 490, 491), (492, 491, 435, 436), (490, 463, 434), (474, 494, 437), (493, 492, 436, 495), (491, 490, 434, 435), (494, 493, 495, 437), (497, 496, 499, 500), (498, 497, 500, 501), (496, 511, 499), (501, 500, 503, 504), (499, 511, 502), (500, 499, 502, 503), (503, 502, 505, 506), (504, 503, 506, 507), (502, 511, 505), (506, 505, 508, 509), (507, 506, 509, 510), (505, 511, 508), (509, 508, 512, 513), (510, 509, 513, 514), (508, 511, 512), (513, 512, 515, 516), (514, 513, 516, 517), (512, 511, 515), (516, 515, 518, 519), (517, 516, 519, 520), (515, 511, 518), (518, 511, 496), (519, 518, 496, 497), (520, 519, 497, 498), (523, 522, 525, 526), (521, 537, 524), (533, 523, 526), (522, 521, 524, 525), (533, 526, 529), (525, 524, 527, 528), (526, 525, 528, 529), (524, 537, 527), (527, 537, 530), (533, 529, 532), (528, 527, 530, 531), (529, 528, 531, 532), (532, 531, 535, 536), (530, 537, 534), (533, 532, 536), (531, 530, 534, 535), (536, 535, 539, 540), (534, 537, 538), (533, 536, 540), (535, 534, 538, 539), (540, 539, 542, 543), (538, 537, 541), (533, 540, 543), (539, 538, 541, 542), (543, 542, 545, 546), (541, 537, 544), (533, 543, 546), (542, 541, 544, 545), (546, 545, 522, 523), (544, 537, 521), (533, 546, 523), (545, 544, 521, 522), (549, 548, 551, 552), (547, 563, 550), (559, 549, 552), (548, 547, 550, 551), (559, 552, 555), (551, 550, 553, 554), (552, 551, 554, 555), (550, 563, 553), (553, 563, 556), (559, 555, 558), (554, 553, 556, 557), (555, 554, 557, 558), (558, 557, 561, 562), (556, 563, 560), (559, 558, 562), (557, 556, 560, 561), (562, 561, 565, 566), (560, 563, 564), (559, 562, 566), (561, 560, 564, 565), (566, 565, 568, 569), (564, 563, 567), (559, 566, 569), (565, 564, 567, 568), (569, 568, 571, 572), (567, 563, 570), (559, 569, 572), (568, 567, 570, 571), (572, 571, 548, 549), (570, 563, 547), (559, 572, 549), (571, 570, 547, 548), (573, 581, 588, 580), (574, 582, 581, 573), (575, 583, 582, 574), (576, 584, 583, 575), (577, 585, 584, 576), (578, 586, 585, 577), (579, 587, 586, 578), (580, 588, 587, 579), (596, 589, 591), (589, 602, 590, 591), (602, 597, 590), (596, 591, 593), (591, 590, 592, 593), (590, 597, 592), (596, 593, 595), (593, 592, 594, 595), (592, 597, 594), (596, 595, 599), (595, 594, 598, 599), (594, 597, 598), (596, 599, 601), (599, 598, 600, 601), (598, 597, 600), (596, 601, 589), (601, 600, 602, 589), (600, 597, 602), (603, 611, 618, 610), (604, 612, 611, 603), (605, 613, 612, 604), (606, 614, 613, 605), (607, 615, 614, 606), (608, 616, 615, 607), (609, 617, 616, 608), (610, 618, 617, 609), (626, 619, 621), (619, 632, 620, 621), (632, 627, 620), (626, 621, 623), (621, 620, 622, 623), (620, 627, 622), (626, 623, 625), (623, 622, 624, 625), (622, 627, 624), (626, 625, 629), (625, 624, 628, 629), (624, 627, 628), (626, 629, 631), (629, 628, 630, 631), (628, 627, 630), (626, 631, 619), (631, 630, 632, 619), (630, 627, 632)])
me_vert.polygons.foreach_set('use_smooth', [True] * 564)
me_vert.polygons.foreach_set('material_index', [0, 0, 1, 1, 1, 1, 1, 1, 1, 1, 1, 1, 1, 1, 1, 1, 1, 1, 1, 1, 1, 1, 1, 1, 1, 1, 1, 1, 1, 1, 1, 1, 1, 1, 1, 1, 1, 1, 1, 1, 1, 1, 1, 1, 1, 1, 1, 1, 1, 1, 0, 0, 1, 1, 1, 1, 1, 1, 1, 1, 1, 1, 1, 1, 1, 1, 1, 1, 1, 1, 1, 1, 1, 1, 1, 1, 1, 1, 1, 1, 1, 1, 1, 1, 1, 1, 1, 1, 1, 1, 1, 1, 1, 1, 1, 1, 1, 1, 1, 1, 2, 2, 2, 2, 2, 2, 2, 2, 2, 2, 2, 2, 2, 2, 2, 2, 2, 2, 2, 2, 2, 2, 2, 2, 2, 2, 2, 2, 2, 2, 2, 2, 2, 2, 2, 2, 2, 2, 2, 2, 2, 2, 2, 2, 2, 2, 2, 2, 2, 2, 2, 2, 2, 2, 2, 2, 2, 2, 2, 2, 2, 2, 2, 2, 2, 2, 2, 2, 2, 2, 2, 2, 2, 2, 2, 2, 2, 2, 2, 2, 2, 2, 2, 2, 2, 2, 2, 2, 2, 2, 2, 2, 3, 3, 3, 3, 3, 3, 3, 3, 3, 3, 3, 3, 3, 3, 3, 3, 3, 3, 3, 3, 3, 3, 3, 3, 3, 3, 3, 3, 3, 3, 3, 3, 3, 3, 3, 3, 3, 3, 3, 3, 3, 3, 3, 3, 3, 3, 3, 3, 3, 3, 3, 3, 3, 3, 3, 3, 3, 3, 3, 3, 2, 3, 3, 3, 3, 3, 3, 3, 3, 3, 3, 3, 3, 2, 3, 3, 3, 3, 3, 3, 3, 3, 3, 3, 3, 3, 2, 2, 2, 2, 2, 2, 2, 2, 2, 2, 2, 2, 2, 2, 2, 2, 2, 2, 2, 2, 2, 2, 2, 2, 2, 3, 3, 3, 3, 3, 3, 3, 3, 3, 3, 3, 3, 3, 3, 3, 3, 3, 3, 3, 3, 3, 3, 3, 3, 2, 2, 2, 2, 2, 2, 2, 2, 2, 2, 2, 2, 3, 3, 3, 3, 3, 3, 3, 3, 3, 3, 3, 3, 2, 4, 4, 4, 4, 4, 4, 4, 4, 4, 4, 4, 4, 4, 4, 4, 4, 4, 4, 4, 4, 4, 4, 4, 4, 4, 4, 4, 4, 4, 4, 4, 4, 4, 4, 4, 4, 4, 4, 4, 4, 4, 4, 4, 4, 4, 4, 4, 4, 4, 4, 4, 4, 4, 4, 4, 4, 4, 4, 4, 4, 4, 4, 4, 4, 4, 4, 4, 4, 4, 4, 4, 4, 5, 5, 5, 5, 5, 5, 5, 5, 5, 5, 5, 5, 5, 5, 5, 5, 5, 5, 5, 5, 5, 5, 5, 5, 6, 6, 6, 6, 6, 6, 6, 6, 6, 6, 6, 6, 6, 6, 6, 6, 6, 6, 6, 6, 6, 6, 6, 6, 6, 6, 6, 6, 6, 6, 6, 6, 6, 6, 6, 6, 6, 6, 6, 6, 6, 6, 6, 6, 6, 6, 6, 6, 6, 6, 6, 6, 6, 6, 6, 6, 6, 6, 6, 6, 6, 6, 6, 6, 7, 7, 7, 7, 7, 7, 7, 7, 7, 7, 7, 7, 7, 7, 7, 7, 7, 7, 7, 7, 7, 7, 7, 7, 7, 7, 7, 7, 7, 7, 7, 7, 7, 7, 7, 7, 7, 7, 7, 7, 7, 7, 7, 7, 7, 7, 7, 7, 7, 7, 7, 7])
_uv = me_vert.uv_layers.new(name='UVMap')
_uv.uv.foreach_set('vector', [0.5687, 0.7277, 0.613, 0.7733, 0.6804, 0.8274, 0.7531, 0.8689, 0.8127, 0.8954, 0.8572, 0.9024, 0.9029, 0.8984, 0.9307, 0.8786, 0.9403, 0.846, 0.9337, 0.8074, 0.8448, 0.6433, 0.7902, 0.5285, 0.7688, 0.5053, 0.74, 0.5006, 0.7507, 0.4717, 0.746, 0.4672, 0.7752, 0.3792, 0.7647, 0.3768, 0.7681, 0.3256, 0.7539, 0.3233, 0.7557, 0.2825, 0.7489, 0.2683, 0.7385, 0.2667, 0.7307, 0.2466, 0.7373, 0.1977, 0.7616, 0.1587, 0.7684, 0.1282, 0.7622, 0.1051, 0.7408, 0.1027, 0.726, 0.1189, 0.7179, 0.1857, 0.7072, 0.219, 0.6952, 0.2174, 0.6836, 0.2262, 0.6705, 0.2268, 0.6657, 0.2342, 0.649, 0.2288, 0.6433, 0.2102, 0.6292, 0.2027, 0.6082, 0.2159, 0.6013, 0.2336, 0.5912, 0.2506, 0.5755, 0.2556, 0.5491, 0.2999, 0.5368, 0.4587, 0.5262, 0.4806, 0.5248, 0.5755, 0.5298, 0.6729, 0.4342, 0.7276, 0.4731, 0.6754, 0.4762, 0.5793, 0.477, 0.4837, 0.4665, 0.4618, 0.4547, 0.3035, 0.4285, 0.2592, 0.4128, 0.2541, 0.4028, 0.2371, 0.396, 0.2194, 0.375, 0.2062, 0.3609, 0.2136, 0.3552, 0.2322, 0.3385, 0.2374, 0.3338, 0.23, 0.3207, 0.2294, 0.3092, 0.2205, 0.2972, 0.2221, 0.285, 0.19, 0.2774, 0.1222, 0.264, 0.106, 0.2426, 0.1083, 0.2343, 0.1313, 0.2388, 0.1546, 0.2673, 0.2019, 0.2737, 0.2495, 0.266, 0.2696, 0.2555, 0.2711, 0.2487, 0.2852, 0.2504, 0.3259, 0.2363, 0.3281, 0.2395, 0.3792, 0.2291, 0.3815, 0.258, 0.4694, 0.2533, 0.4738, 0.2638, 0.5027, 0.2351, 0.5072, 0.2137, 0.5303, 0.1591, 0.6445, 0.07011, 0.8076, 0.0634, 0.8461, 0.07288, 0.8787, 0.1006, 0.8985, 0.1461, 0.9028, 0.1905, 0.8959, 0.25, 0.8698, 0.3226, 0.8287, 0.3899, 0.7729, 0.0, 0.0, 0.0, 0.0, 0.0, 0.0, 0.0, 0.0, 0.0, 0.0, 0.0, 0.0, 0.0, 0.0, 0.0, 0.0, 0.0, 0.0, 0.0, 0.0, 0.0, 0.0, 0.0, 0.0, 0.0, 0.0, 0.0, 0.0, 0.0, 0.0, 0.0, 0.0, 0.0, 0.0, 0.0, 0.0, 0.0, 0.0, 0.0, 0.0, 0.0, 0.0, 0.0, 0.0, 0.0, 0.0, 0.0, 0.0, 0.0, 0.0, 0.0, 0.0, 0.0, 0.0, 0.0, 0.0, 0.0, 0.0, 0.0, 0.0, 0.0, 0.0, 0.0, 0.0, 0.0, 0.0, 0.0, 0.0, 0.0, 0.0, 0.0, 0.0, 0.0, 0.0, 0.0, 0.0, 0.0, 0.0, 0.0, 0.0, 0.0, 0.0, 0.0, 0.0, 0.0, 0.0, 0.0, 0.0, 0.0, 0.0, 0.0, 0.0, 0.0, 0.0, 0.0, 0.0, 0.0, 0.0, 0.0, 0.0, 0.0, 0.0, 0.0, 0.0, 0.0, 0.0, 0.0, 0.0, 0.0, 0.0, 0.0, 0.0, 0.0, 0.0, 0.0, 0.0, 0.0, 0.0, 0.0, 0.0, 0.0, 0.0, 0.0, 0.0, 0.0, 0.0, 0.0, 0.0, 0.0, 0.0, 0.0, 0.0, 0.0, 0.0, 0.0, 0.0, 0.0, 0.0, 0.0, 0.0, 0.0, 0.0, 0.0, 0.0, 0.0, 0.0, 0.0, 0.0, 0.0, 0.0, 0.0, 0.0, 0.0, 0.0, 0.0, 0.0, 0.0, 0.0, 0.0, 0.0, 0.0, 0.0, 0.0, 0.0, 0.0, 0.0, 0.0, 0.0, 0.0, 0.0, 0.0, 0.0, 0.0, 0.0, 0.0, 0.0, 0.0, 0.0, 0.0, 0.0, 0.0, 0.0, 0.0, 0.0, 0.0, 0.0, 0.0, 0.0, 0.0, 0.0, 0.0, 0.0, 0.0, 0.0, 0.0, 0.0, 0.0, 0.0, 0.0, 0.0, 0.0, 0.0, 0.0, 0.0, 0.0, 0.0, 0.0, 0.0, 0.0, 0.0, 0.0, 0.0, 0.0, 0.0, 0.0, 0.0, 0.0, 0.0, 0.0, 0.0, 0.0, 0.0, 0.0, 0.0, 0.0, 0.0, 0.0, 0.0, 0.0, 0.0, 0.0, 0.0, 0.0, 0.0, 0.0, 0.0, 0.0, 0.0, 0.0, 0.0, 0.0, 0.0, 0.0, 0.0, 0.0, 0.0, 0.0, 0.0, 0.0, 0.0, 0.0, 0.0, 0.0, 0.0, 0.0, 0.0, 0.0, 0.0, 0.0, 0.0, 0.0, 0.0, 0.0, 0.0, 0.0, 0.0, 0.0, 0.0, 0.0, 0.0, 0.0, 0.0, 0.0, 0.0, 0.0, 0.0, 0.0, 0.0, 0.0, 0.0, 0.0, 0.0, 0.0, 0.0, 0.0, 0.0, 0.0, 0.0, 0.0, 0.0, 0.0, 0.0, 0.0, 0.0, 0.0, 0.0, 0.0, 0.0, 0.0, 0.0, 0.0, 0.0, 0.0, 0.0, 0.0, 0.0, 0.0, 0.0, 0.0, 0.0, 0.0, 0.0, 0.0, 0.0, 0.0, 0.0, 0.0, 0.0, 0.0, 0.0, 0.0, 0.0, 0.0, 0.0, 0.0, 0.0, 0.0, 0.0, 0.0, 0.0, 0.0, 0.0, 0.0, 0.0, 0.0, 0.0, 0.0, 0.0, 0.0, 0.0, 0.0, 0.0, 0.0, 0.0, 0.0, 0.0, 0.0, 0.0, 0.0, 0.0, 0.0, 0.0, 0.0, 0.0, 0.0, 0.0, 0.0, 0.0, 0.0, 0.0, 0.0, 0.0, 0.0, 0.0, 0.0, 0.0, 0.0, 0.0, 0.0, 0.0, 0.0, 0.0, 0.0, 0.0, 0.0, 0.0, 0.0, 0.0, 0.0, 0.0, 0.0, 0.0, 0.0, 0.0, 0.5697, 0.7278, 0.5309, 0.6728, 0.5259, 0.5772, 0.5264, 0.4835, 0.5377, 0.4607, 0.5496, 0.303, 0.5758, 0.2589, 0.5914, 0.2538, 0.6013, 0.2369, 0.6082, 0.2193, 0.629, 0.2061, 0.6431, 0.2136, 0.6487, 0.2321, 0.6654, 0.2373, 0.6701, 0.23, 0.6831, 0.2293, 0.6946, 0.2205, 0.7066, 0.2221, 0.7171, 0.189, 0.7251, 0.1227, 0.7397, 0.1065, 0.7611, 0.1089, 0.7673, 0.1322, 0.7615, 0.1574, 0.7365, 0.2015, 0.7299, 0.2495, 0.7377, 0.2695, 0.7481, 0.271, 0.7548, 0.285, 0.7531, 0.3256, 0.7672, 0.3279, 0.7639, 0.3787, 0.7743, 0.381, 0.7454, 0.4686, 0.7501, 0.473, 0.7396, 0.5017, 0.7682, 0.5063, 0.7895, 0.5293, 0.8438, 0.6432, 0.9324, 0.8059, 0.939, 0.8443, 0.9295, 0.8767, 0.9019, 0.8964, 0.8566, 0.9006, 0.8123, 0.8937, 0.7531, 0.8675, 0.6808, 0.8265, 0.6138, 0.773, 0.4327, 0.73, 0.3881, 0.7752, 0.3216, 0.8298, 0.2487, 0.8704, 0.1889, 0.8963, 0.1443, 0.9029, 0.09865, 0.8983, 0.07088, 0.8782, 0.06148, 0.8455, 0.06834, 0.8069, 0.1582, 0.6437, 0.2134, 0.5295, 0.2349, 0.5065, 0.2638, 0.5021, 0.2533, 0.4731, 0.2581, 0.4687, 0.2293, 0.3802, 0.2398, 0.378, 0.2367, 0.3268, 0.2509, 0.3246, 0.2494, 0.2837, 0.2562, 0.2697, 0.2667, 0.2682, 0.2746, 0.2482, 0.2657, 0.2021, 0.2411, 0.1604, 0.2354, 0.1292, 0.2438, 0.1062, 0.2653, 0.1041, 0.277, 0.1216, 0.2848, 0.1855, 0.2982, 0.2207, 0.3103, 0.2193, 0.3218, 0.2282, 0.3349, 0.229, 0.3396, 0.2364, 0.3564, 0.2313, 0.3622, 0.2127, 0.3764, 0.2053, 0.3973, 0.2187, 0.4041, 0.2366, 0.4141, 0.2537, 0.4298, 0.2589, 0.456, 0.3035, 0.4673, 0.4625, 0.4785, 0.4856, 0.4779, 0.5789, 0.4732, 0.6762, 0.0, 0.0, 0.0, 0.0, 0.0, 0.0, 0.0, 0.0, 0.0, 0.0, 0.0, 0.0, 0.0, 0.0, 0.0, 0.0, 0.0, 0.0, 0.0, 0.0, 0.0, 0.0, 0.0, 0.0, 0.0, 0.0, 0.0, 0.0, 0.0, 0.0, 0.0, 0.0, 0.0, 0.0, 0.0, 0.0, 0.0, 0.0, 0.0, 0.0, 0.0, 0.0, 0.0, 0.0, 0.0, 0.0, 0.0, 0.0, 0.0, 0.0, 0.0, 0.0, 0.0, 0.0, 0.0, 0.0, 0.0, 0.0, 0.0, 0.0, 0.0, 0.0, 0.0, 0.0, 0.0, 0.0, 0.0, 0.0, 0.0, 0.0, 0.0, 0.0, 0.0, 0.0, 0.0, 0.0, 0.0, 0.0, 0.0, 0.0, 0.0, 0.0, 0.0, 0.0, 0.0, 0.0, 0.0, 0.0, 0.0, 0.0, 0.0, 0.0, 0.0, 0.0, 0.0, 0.0, 0.0, 0.0, 0.0, 0.0, 0.0, 0.0, 0.0, 0.0, 0.0, 0.0, 0.0, 0.0, 0.0, 0.0, 0.0, 0.0, 0.0, 0.0, 0.0, 0.0, 0.0, 0.0, 0.0, 0.0, 0.0, 0.0, 0.0, 0.0, 0.0, 0.0, 0.0, 0.0, 0.0, 0.0, 0.0, 0.0, 0.0, 0.0, 0.0, 0.0, 0.0, 0.0, 0.0, 0.0, 0.0, 0.0, 0.0, 0.0, 0.0, 0.0, 0.0, 0.0, 0.0, 0.0, 0.0, 0.0, 0.0, 0.0, 0.0, 0.0, 0.0, 0.0, 0.0, 0.0, 0.0, 0.0, 0.0, 0.0, 0.0, 0.0, 0.0, 0.0, 0.0, 0.0, 0.0, 0.0, 0.0, 0.0, 0.0, 0.0, 0.0, 0.0, 0.0, 0.0, 0.0, 0.0, 0.0, 0.0, 0.0, 0.0, 0.0, 0.0, 0.0, 0.0, 0.0, 0.0, 0.0, 0.0, 0.0, 0.0, 0.0, 0.0, 0.0, 0.0, 0.0, 0.0, 0.0, 0.0, 0.0, 0.0, 0.0, 0.0, 0.0, 0.0, 0.0, 0.0, 0.0, 0.0, 0.0, 0.0, 0.0, 0.0, 0.0, 0.0, 0.0, 0.0, 0.0, 0.0, 0.0, 0.0, 0.0, 0.0, 0.0, 0.0, 0.0, 0.0, 0.0, 0.0, 0.0, 0.0, 0.0, 0.0, 0.0, 0.0, 0.0, 0.0, 0.0, 0.0, 0.0, 0.0, 0.0, 0.0, 0.0, 0.0, 0.0, 0.0, 0.0, 0.0, 0.0, 0.0, 0.0, 0.0, 0.0, 0.0, 0.0, 0.0, 0.0, 0.0, 0.0, 0.0, 0.0, 0.0, 0.0, 0.0, 0.0, 0.0, 0.0, 0.0, 0.0, 0.0, 0.0, 0.0, 0.0, 0.0, 0.0, 0.0, 0.0, 0.0, 0.0, 0.0, 0.0, 0.0, 0.0, 0.0, 0.0, 0.0, 0.0, 0.0, 0.0, 0.0, 0.0, 0.0, 0.0, 0.0, 0.0, 0.0, 0.0, 0.0, 0.0, 0.0, 0.0, 0.0, 0.0, 0.0, 0.0, 0.0, 0.0, 0.0, 0.0, 0.0, 0.0, 0.0, 0.0, 0.0, 0.0, 0.0, 0.0, 0.0, 0.0, 0.0, 0.0, 0.0, 0.0, 0.0, 0.0, 0.0, 0.0, 0.0, 0.0, 0.0, 0.0, 0.0, 0.0, 0.0, 0.0, 0.0, 0.0, 0.0, 0.0, 0.0, 0.0, 0.0, 0.0, 0.0, 0.0, 0.0, 0.0, 0.0, 0.0, 0.0, 0.0, 0.0, 0.0, 0.0, 0.0, 0.0, 0.0, 0.0, 0.0, 0.0, 0.0, 0.0, 0.0, 0.0, 0.0, 0.0, 0.0, 0.0, 0.0, 0.0, 0.0, 0.0, 0.0, 0.0, 0.0, 0.0, 0.0, 0.0, 0.5807, 0.8437, 0.5417, 1.0, 0.5026, 0.8437, 0.5, 0.6738, 0.5, 0.7023, 0.4167, 0.7023, 0.4167, 0.6739, 0.6667, 0.674, 0.6667, 0.7021, 0.5833, 0.7023, 0.5833, 0.6739, 0.8307, 0.8438, 0.7917, 1.0, 0.7526, 0.8438, 0.7917, 0.0, 0.8315, 0.1591, 0.7519, 0.1591, 0.8333, 0.3407, 0.8333, 0.4927, 0.75, 0.4926, 0.75, 0.3407, 0.7083, 0.0, 0.7481, 0.1591, 0.6685, 0.1591, 0.6667, 0.5068, 0.6667, 0.5766, 0.5833, 0.5765, 0.5833, 0.5068, 0.9167, 0.797, 0.9167, 0.8247, 0.8333, 0.8244, 0.8333, 0.7971, 0.5833, 0.1731, 0.5833, 0.3277, 0.5, 0.3277, 0.5, 0.173, 0.625, 0.0, 0.6648, 0.1591, 0.5852, 0.1592, 0.4974, 0.8437, 0.4583, 1.0, 0.4193, 0.8437, 0.4167, 0.6739, 0.4167, 0.7023, 0.3333, 0.7022, 0.3333, 0.674, 0.5833, 0.5068, 0.5833, 0.5765, 0.5, 0.5765, 0.5, 0.5068, 0.5, 0.7571, 0.5, 0.7849, 0.4167, 0.7849, 0.4167, 0.7572, 0.5, 0.173, 0.5, 0.3277, 0.4167, 0.3277, 0.4167, 0.1731, 0.5417, 0.0, 0.5815, 0.1592, 0.5019, 0.1591, 0.4141, 0.8437, 0.375, 1.0, 0.3359, 0.8438, 0.5, 0.5068, 0.5, 0.5765, 0.4167, 0.5765, 0.4167, 0.5068, 0.4167, 0.7572, 0.4167, 0.7849, 0.3333, 0.7847, 0.3333, 0.7573, 0.4167, 0.1731, 0.4167, 0.3277, 0.3333, 0.3276, 0.3333, 0.1732, 0.4583, 0.0, 0.4981, 0.1591, 0.4186, 0.1591, 0.3307, 0.8438, 0.2917, 1.0, 0.2526, 0.8438, 0.3333, 0.674, 0.3333, 0.7022, 0.25, 0.7021, 0.25, 0.6741, 0.3333, 0.7573, 0.3333, 0.7847, 0.25, 0.7846, 0.25, 0.7574, 0.3333, 0.1732, 0.3333, 0.3276, 0.25, 0.3276, 0.25, 0.1733, 0.375, 0.0, 0.4148, 0.1591, 0.3352, 0.1591, 0.2474, 0.8438, 0.2083, 1.0, 0.1693, 0.8438, 0.25, 0.6741, 0.25, 0.7021, 0.1667, 0.7022, 0.1667, 0.674, 0.4167, 0.5068, 0.4167, 0.5765, 0.3333, 0.5766, 0.3333, 0.5068, 0.25, 0.1733, 0.25, 0.3276, 0.1667, 0.3276, 0.1667, 0.1732, 0.2917, 0.0, 0.3314, 0.1591, 0.2519, 0.1591, 0.1641, 0.8438, 0.125, 1.0, 0.08594, 0.8437, 0.1667, 0.674, 0.1667, 0.7022, 0.08333, 0.7023, 0.08333, 0.6739, 0.3333, 0.5068, 0.3333, 0.5766, 0.25, 0.5766, 0.25, 0.5067, 0.25, 0.7574, 0.25, 0.7846, 0.1667, 0.7847, 0.1667, 0.7573, 0.125, 0.0, 0.1648, 0.1591, 0.08522, 0.1591, 0.2083, 0.0, 0.2481, 0.1591, 0.1686, 0.1591, 0.08073, 0.8437, 0.04167, 1.0, 0.002597, 0.8437, 0.08333, 0.6739, 0.08333, 0.7023, 0.0, 0.7023, 0.0, 0.6738, 0.25, 0.5067, 0.25, 0.5766, 0.1667, 0.5766, 0.1667, 0.5068, 0.1667, 0.7573, 0.1667, 0.7847, 0.08333, 0.7849, 0.08333, 0.7572, 0.1667, 0.1732, 0.1667, 0.3276, 0.08333, 0.3277, 0.08333, 0.1731, 0.04167, 0.0, 0.08145, 0.1591, 0.00188, 0.1591, 0.9974, 0.8437, 0.9583, 1.0, 0.9193, 0.8437, 1.0, 0.6738, 1.0, 0.7023, 0.9167, 0.7023, 0.9167, 0.6739, 0.1667, 0.5068, 0.1667, 0.5766, 0.08333, 0.5765, 0.08333, 0.5068, 0.08333, 0.7572, 0.08333, 0.7849, 0.0, 0.7849, 0.0, 0.7571, 1.0, 0.173, 1.0, 0.3277, 0.9167, 0.3277, 0.9167, 0.1731, 0.9141, 0.8437, 0.875, 1.0, 0.8359, 0.8438, 0.75, 0.6283, 0.75, 0.6599, 0.6667, 0.6599, 0.6667, 0.6284, 0.08333, 0.5068, 0.08333, 0.5765, 0.0, 0.5765, 0.0, 0.5068, 1.0, 0.7571, 1.0, 0.7849, 0.9167, 0.7849, 0.9167, 0.7572, 0.08333, 0.1731, 0.08333, 0.3277, 0.0, 0.3277, 0.0, 0.173, 0.9167, 0.6739, 0.9167, 0.7023, 0.8333, 0.7021, 0.8333, 0.674, 1.0, 0.5068, 1.0, 0.5765, 0.9167, 0.5765, 0.9167, 0.5068, 0.75, 0.7146, 0.75, 0.7425, 0.6667, 0.7426, 0.6667, 0.7146, 0.9167, 0.1731, 0.9167, 0.3277, 0.8333, 0.3276, 0.8333, 0.1733, 0.9583, 0.0, 0.9981, 0.1591, 0.9185, 0.1592, 0.6667, 0.1733, 0.6667, 0.3276, 0.5833, 0.3277, 0.5833, 0.1731, 0.9167, 0.5068, 0.9167, 0.5765, 0.8333, 0.5766, 0.8333, 0.5068, 0.9167, 0.7572, 0.9167, 0.7849, 0.8333, 0.7846, 0.8333, 0.7574, 0.875, 0.0, 0.9148, 0.1592, 0.8352, 0.1591, 0.6641, 0.8438, 0.625, 1.0, 0.5859, 0.8437, 0.75, 0.5067, 0.75, 0.5766, 0.6667, 0.5766, 0.6667, 0.5068, 0.6667, 0.7574, 0.6667, 0.7846, 0.5833, 0.7849, 0.5833, 0.7572, 0.8333, 0.1733, 0.8333, 0.3276, 0.75, 0.3275, 0.75, 0.1734, 0.8333, 0.5068, 0.8333, 0.5766, 0.75, 0.5766, 0.75, 0.5067, 0.7474, 0.8438, 0.7083, 1.0, 0.6693, 0.8438, 0.8333, 0.5901, 0.8333, 0.6216, 0.75, 0.6217, 0.75, 0.5901, 0.08333, 0.6284, 0.08333, 0.6599, 0.0, 0.6599, 0.0, 0.6284, 0.9167, 0.6284, 0.9167, 0.6599, 0.8333, 0.6599, 0.8333, 0.6284, 0.08333, 0.5901, 0.08333, 0.6216, 0.0, 0.6216, 0.0, 0.5901, 0.25, 0.5901, 0.25, 0.6217, 0.1667, 0.6217, 0.1667, 0.5901, 0.3333, 0.5901, 0.3333, 0.6217, 0.25, 0.6217, 0.25, 0.5901, 0.4167, 0.5901, 0.4167, 0.6216, 0.3333, 0.6217, 0.3333, 0.5901, 0.5, 0.5901, 0.5, 0.6216, 0.4167, 0.6216, 0.4167, 0.5901, 0.5833, 0.5901, 0.5833, 0.6216, 0.5, 0.6216, 0.5, 0.5901, 0.6667, 0.5901, 0.6667, 0.6216, 0.5833, 0.6216, 0.5833, 0.5901, 0.8333, 0.6284, 0.8333, 0.6599, 0.75, 0.6599, 0.75, 0.6283, 0.9167, 0.7144, 0.9167, 0.7428, 0.8333, 0.7426, 0.8333, 0.7146, 0.9167, 0.3406, 0.9167, 0.4927, 0.8333, 0.4927, 0.8333, 0.3407, 1.0, 0.3406, 1.0, 0.4927, 0.9167, 0.4927, 0.9167, 0.3406, 0.08333, 0.3406, 0.08333, 0.4927, 0.0, 0.4927, 0.0, 0.3406, 0.1667, 0.3407, 0.1667, 0.4927, 0.08333, 0.4927, 0.08333, 0.3406, 0.25, 0.3407, 0.25, 0.4927, 0.1667, 0.4927, 0.1667, 0.3407, 0.3333, 0.3407, 0.3333, 0.4927, 0.25, 0.4927, 0.25, 0.3407, 0.4167, 0.3406, 0.4167, 0.4927, 0.3333, 0.4927, 0.3333, 0.3407, 0.5, 0.3406, 0.5, 0.4927, 0.4167, 0.4927, 0.4167, 0.3406, 0.5833, 0.3406, 0.5833, 0.4927, 0.5, 0.4927, 0.5, 0.3406, 0.6667, 0.3407, 0.6667, 0.4927, 0.5833, 0.4927, 0.5833, 0.3406, 0.75, 0.3407, 0.75, 0.4926, 0.6667, 0.4927, 0.6667, 0.3407, 0.6667, 0.6599, 0.75, 0.6599, 0.75, 0.6741, 0.6667, 0.674, 0.6667, 0.4927, 0.75, 0.4926, 0.75, 0.5067, 0.6667, 0.5068, 0.6667, 0.3407, 0.5833, 0.3406, 0.5833, 0.3277, 0.6667, 0.3276, 0.5833, 0.4927, 0.6667, 0.4927, 0.6667, 0.5068, 0.5833, 0.5068, 0.6667, 0.674, 0.5833, 0.6739, 0.5833, 0.6599, 0.6667, 0.6599, 0.5833, 0.3406, 0.5, 0.3406, 0.5, 0.3277, 0.5833, 0.3277, 0.5, 0.4927, 0.5833, 0.4927, 0.5833, 0.5068, 0.5, 0.5068, 0.5833, 0.6739, 0.5, 0.6738, 0.5, 0.6599, 0.5833, 0.6599, 0.4167, 0.4927, 0.5, 0.4927, 0.5, 0.5068, 0.4167, 0.5068, 0.5, 0.6738, 0.4167, 0.6739, 0.4167, 0.6599, 0.5, 0.6599, 0.4167, 0.3277, 0.5, 0.3277, 0.5, 0.3406, 0.4167, 0.3406, 0.3333, 0.3276, 0.4167, 0.3277, 0.4167, 0.3406, 0.3333, 0.3407, 0.4167, 0.5068, 0.3333, 0.5068, 0.3333, 0.4927, 0.4167, 0.4927, 0.3333, 0.6599, 0.4167, 0.6599, 0.4167, 0.6739, 0.3333, 0.674, 0.25, 0.3276, 0.3333, 0.3276, 0.3333, 0.3407, 0.25, 0.3407, 0.3333, 0.5068, 0.25, 0.5067, 0.25, 0.4927, 0.3333, 0.4927, 0.25, 0.6599, 0.3333, 0.6599, 0.3333, 0.674, 0.25, 0.6741, 0.1667, 0.3276, 0.25, 0.3276, 0.25, 0.3407, 0.1667, 0.3407, 0.25, 0.5067, 0.1667, 0.5068, 0.1667, 0.4927, 0.25, 0.4927, 0.1667, 0.6599, 0.25, 0.6599, 0.25, 0.6741, 0.1667, 0.674, 0.08333, 0.3277, 0.1667, 0.3276, 0.1667, 0.3407, 0.08333, 0.3406, 0.1667, 0.5068, 0.08333, 0.5068, 0.08333, 0.4927, 0.1667, 0.4927, 0.08333, 0.6599, 0.1667, 0.6599, 0.1667, 0.674, 0.08333, 0.6739, 0.0, 0.3277, 0.08333, 0.3277, 0.08333, 0.3406, 0.0, 0.3406, 0.08333, 0.5068, 0.0, 0.5068, 0.0, 0.4927, 0.08333, 0.4927, 0.0, 0.6599, 0.08333, 0.6599, 0.08333, 0.6739, 0.0, 0.6738, 0.9167, 0.6599, 1.0, 0.6599, 1.0, 0.6738, 0.9167, 0.6739, 1.0, 0.3406, 0.9167, 0.3406, 0.9167, 0.3277, 1.0, 0.3277, 0.9167, 0.4927, 1.0, 0.4927, 1.0, 0.5068, 0.9167, 0.5068, 0.9167, 0.3406, 0.8333, 0.3407, 0.8333, 0.3276, 0.9167, 0.3277, 0.8333, 0.4927, 0.9167, 0.4927, 0.9167, 0.5068, 0.8333, 0.5068, 0.9167, 0.6739, 0.8333, 0.674, 0.8333, 0.6599, 0.9167, 0.6599, 0.8333, 0.3407, 0.75, 0.3407, 0.75, 0.3275, 0.8333, 0.3276, 0.75, 0.3407, 0.6667, 0.3407, 0.6667, 0.3276, 0.75, 0.3275, 0.75, 0.4926, 0.8333, 0.4927, 0.8333, 0.5068, 0.75, 0.5067, 0.8333, 0.674, 0.75, 0.6741, 0.75, 0.6599, 0.8333, 0.6599, 0.8333, 0.7574, 0.75, 0.7575, 0.75, 0.7425, 0.8333, 0.7426, 0.9167, 0.7572, 0.8333, 0.7574, 0.8333, 0.7426, 0.9167, 0.7428, 1.0, 0.7571, 0.9167, 0.7572, 0.9167, 0.7428, 1.0, 0.7429, 0.08333, 0.7572, 0.0, 0.7571, 0.0, 0.7429, 0.08333, 0.7428, 0.1667, 0.7573, 0.08333, 0.7572, 0.08333, 0.7428, 0.1667, 0.7427, 0.25, 0.7574, 0.1667, 0.7573, 0.1667, 0.7427, 0.25, 0.7426, 0.3333, 0.7573, 0.25, 0.7574, 0.25, 0.7426, 0.3333, 0.7427, 0.4167, 0.7572, 0.3333, 0.7573, 0.3333, 0.7427, 0.4167, 0.7428, 0.5, 0.7571, 0.4167, 0.7572, 0.4167, 0.7428, 0.5, 0.7429, 0.5833, 0.7572, 0.5, 0.7571, 0.5, 0.7429, 0.5833, 0.7428, 0.6667, 0.7574, 0.5833, 0.7572, 0.5833, 0.7428, 0.6667, 0.7426, 0.75, 0.7575, 0.6667, 0.7574, 0.6667, 0.7426, 0.75, 0.7425, 0.8333, 0.5901, 0.75, 0.5901, 0.75, 0.5766, 0.8333, 0.5766, 0.9167, 0.5901, 0.8333, 0.5901, 0.8333, 0.5766, 0.9167, 0.5765, 1.0, 0.5901, 0.9167, 0.5901, 0.9167, 0.5765, 1.0, 0.5765, 0.08333, 0.5901, 0.0, 0.5901, 0.0, 0.5765, 0.08333, 0.5765, 0.1667, 0.5901, 0.08333, 0.5901, 0.08333, 0.5765, 0.1667, 0.5766, 0.25, 0.5901, 0.1667, 0.5901, 0.1667, 0.5766, 0.25, 0.5766, 0.3333, 0.5901, 0.25, 0.5901, 0.25, 0.5766, 0.3333, 0.5766, 0.4167, 0.5901, 0.3333, 0.5901, 0.3333, 0.5766, 0.4167, 0.5765, 0.5, 0.5901, 0.4167, 0.5901, 0.4167, 0.5765, 0.5, 0.5765, 0.5833, 0.5901, 0.5, 0.5901, 0.5, 0.5765, 0.5833, 0.5765, 0.6667, 0.5901, 0.5833, 0.5901, 0.5833, 0.5765, 0.6667, 0.5766, 0.75, 0.5901, 0.6667, 0.5901, 0.6667, 0.5766, 0.75, 0.5766, 0.8333, 0.674, 0.8333, 0.7021, 0.75, 0.702, 0.75, 0.6741, 0.6685, 0.1591, 0.7481, 0.1591, 0.75, 0.1734, 0.6667, 0.1733, 0.5852, 0.1592, 0.6648, 0.1591, 0.6667, 0.1733, 0.5833, 0.1731, 0.5019, 0.1591, 0.5815, 0.1592, 0.5833, 0.1731, 0.5, 0.173, 0.5, 0.173, 0.4167, 0.1731, 0.4186, 0.1591, 0.4981, 0.1591, 0.4167, 0.1731, 0.3333, 0.1732, 0.3352, 0.1591, 0.4148, 0.1591, 0.3333, 0.1732, 0.25, 0.1733, 0.2519, 0.1591, 0.3314, 0.1591, 0.25, 0.1733, 0.1667, 0.1732, 0.1686, 0.1591, 0.2481, 0.1591, 0.1667, 0.1732, 0.08333, 0.1731, 0.08522, 0.1591, 0.1648, 0.1591, 0.00188, 0.1591, 0.08145, 0.1591, 0.08333, 0.1731, 0.0, 0.173, 0.9185, 0.1592, 0.9981, 0.1591, 1.0, 0.173, 0.9167, 0.1731, 0.8352, 0.1591, 0.9148, 0.1592, 0.9167, 0.1731, 0.8333, 0.1733, 0.7519, 0.1591, 0.8315, 0.1591, 0.8333, 0.1733, 0.75, 0.1734, 0.75, 0.1734, 0.75, 0.3275, 0.6667, 0.3276, 0.6667, 0.1733, 0.7474, 0.8438, 0.6693, 0.8438, 0.6667, 0.8244, 0.75, 0.8242, 0.5833, 0.8247, 0.6667, 0.8244, 0.6641, 0.8438, 0.5859, 0.8437, 0.5, 0.8248, 0.5833, 0.8247, 0.5807, 0.8437, 0.5026, 0.8437, 0.4167, 0.8247, 0.5, 0.8248, 0.4974, 0.8437, 0.4193, 0.8437, 0.3333, 0.8244, 0.4167, 0.8247, 0.4141, 0.8437, 0.3359, 0.8438, 0.3307, 0.8438, 0.2526, 0.8438, 0.25, 0.8243, 0.3333, 0.8244, 0.2474, 0.8438, 0.1693, 0.8438, 0.1667, 0.8244, 0.25, 0.8243, 0.1641, 0.8438, 0.08594, 0.8437, 0.08333, 0.8247, 0.1667, 0.8244, 0.08073, 0.8437, 0.002597, 0.8437, 0.0, 0.8248, 0.08333, 0.8247, 0.9974, 0.8437, 0.9193, 0.8437, 0.9167, 0.8247, 1.0, 0.8248, 0.8333, 0.8244, 0.9167, 0.8247, 0.9141, 0.8437, 0.8359, 0.8438, 0.75, 0.8242, 0.8333, 0.8244, 0.8307, 0.8438, 0.7526, 0.8438, 0.8333, 0.7574, 0.8333, 0.7846, 0.75, 0.7845, 0.75, 0.7575, 0.8333, 0.7971, 0.8333, 0.8244, 0.75, 0.8242, 0.75, 0.7972, 0.75, 0.7575, 0.75, 0.7845, 0.6667, 0.7846, 0.6667, 0.7574, 0.5833, 0.7572, 0.5833, 0.7849, 0.5, 0.7849, 0.5, 0.7571, 1.0, 0.7969, 1.0, 0.8248, 0.9167, 0.8247, 0.9167, 0.797, 0.08333, 0.797, 0.08333, 0.8247, 0.0, 0.8248, 0.0, 0.7969, 0.1667, 0.7971, 0.1667, 0.8244, 0.08333, 0.8247, 0.08333, 0.797, 0.25, 0.7971, 0.25, 0.8243, 0.1667, 0.8244, 0.1667, 0.7971, 0.3333, 0.7971, 0.3333, 0.8244, 0.25, 0.8243, 0.25, 0.7971, 0.4167, 0.797, 0.4167, 0.8247, 0.3333, 0.8244, 0.3333, 0.7971, 0.5, 0.7969, 0.5, 0.8248, 0.4167, 0.8247, 0.4167, 0.797, 0.5833, 0.797, 0.5833, 0.8247, 0.5, 0.8248, 0.5, 0.7969, 0.6667, 0.7971, 0.6667, 0.8244, 0.5833, 0.8247, 0.5833, 0.797, 0.8333, 0.7146, 0.8333, 0.7426, 0.75, 0.7425, 0.75, 0.7146, 0.6667, 0.7146, 0.6667, 0.7426, 0.5833, 0.7428, 0.5833, 0.7144, 0.5833, 0.6739, 0.5833, 0.7023, 0.5, 0.7023, 0.5, 0.6738, 1.0, 0.7144, 1.0, 0.7429, 0.9167, 0.7428, 0.9167, 0.7144, 0.08333, 0.7144, 0.08333, 0.7428, 0.0, 0.7429, 0.0, 0.7144, 0.1667, 0.7145, 0.1667, 0.7427, 0.08333, 0.7428, 0.08333, 0.7144, 0.25, 0.7146, 0.25, 0.7426, 0.1667, 0.7427, 0.1667, 0.7145, 0.3333, 0.7145, 0.3333, 0.7427, 0.25, 0.7426, 0.25, 0.7146, 0.4167, 0.7144, 0.4167, 0.7428, 0.3333, 0.7427, 0.3333, 0.7145, 0.5, 0.7144, 0.5, 0.7429, 0.4167, 0.7428, 0.4167, 0.7144, 0.75, 0.6741, 0.75, 0.702, 0.6667, 0.7021, 0.6667, 0.674, 0.5833, 0.7144, 0.5833, 0.7428, 0.5, 0.7429, 0.5, 0.7144, 0.75, 0.7972, 0.6667, 0.7971, 0.6667, 0.7846, 0.75, 0.7845, 0.8333, 0.7971, 0.75, 0.7972, 0.75, 0.7845, 0.8333, 0.7846, 0.9167, 0.797, 0.8333, 0.7971, 0.8333, 0.7846, 0.9167, 0.7849, 1.0, 0.7969, 0.9167, 0.797, 0.9167, 0.7849, 1.0, 0.7849, 0.08333, 0.797, 0.0, 0.7969, 0.0, 0.7849, 0.08333, 0.7849, 0.1667, 0.7971, 0.08333, 0.797, 0.08333, 0.7849, 0.1667, 0.7847, 0.25, 0.7971, 0.1667, 0.7971, 0.1667, 0.7847, 0.25, 0.7846, 0.3333, 0.7971, 0.25, 0.7971, 0.25, 0.7846, 0.3333, 0.7847, 0.4167, 0.797, 0.3333, 0.7971, 0.3333, 0.7847, 0.4167, 0.7849, 0.5, 0.7969, 0.4167, 0.797, 0.4167, 0.7849, 0.5, 0.7849, 0.5833, 0.797, 0.5, 0.7969, 0.5, 0.7849, 0.5833, 0.7849, 0.6667, 0.7971, 0.5833, 0.797, 0.5833, 0.7849, 0.6667, 0.7846, 0.75, 0.7146, 0.6667, 0.7146, 0.6667, 0.7021, 0.75, 0.702, 0.6667, 0.7146, 0.5833, 0.7144, 0.5833, 0.7023, 0.6667, 0.7021, 0.9167, 0.7144, 0.8333, 0.7146, 0.8333, 0.7021, 0.9167, 0.7023, 1.0, 0.7144, 0.9167, 0.7144, 0.9167, 0.7023, 1.0, 0.7023, 0.08333, 0.7144, 0.0, 0.7144, 0.0, 0.7023, 0.08333, 0.7023, 0.1667, 0.7145, 0.08333, 0.7144, 0.08333, 0.7023, 0.1667, 0.7022, 0.25, 0.7146, 0.1667, 0.7145, 0.1667, 0.7022, 0.25, 0.7021, 0.3333, 0.7145, 0.25, 0.7146, 0.25, 0.7021, 0.3333, 0.7022, 0.4167, 0.7144, 0.3333, 0.7145, 0.3333, 0.7022, 0.4167, 0.7023, 0.5, 0.7144, 0.4167, 0.7144, 0.4167, 0.7023, 0.5, 0.7023, 0.8333, 0.7146, 0.75, 0.7146, 0.75, 0.702, 0.8333, 0.7021, 0.5833, 0.7144, 0.5, 0.7144, 0.5, 0.7023, 0.5833, 0.7023, 0.75, 0.7972, 0.75, 0.8242, 0.6667, 0.8244, 0.6667, 0.7971, 0.6667, 0.6284, 0.6667, 0.6599, 0.5833, 0.6599, 0.5833, 0.6284, 0.5833, 0.6284, 0.5833, 0.6599, 0.5, 0.6599, 0.5, 0.6284, 0.5, 0.6284, 0.5, 0.6599, 0.4167, 0.6599, 0.4167, 0.6284, 0.4167, 0.6284, 0.4167, 0.6599, 0.3333, 0.6599, 0.3333, 0.6283, 0.3333, 0.6283, 0.3333, 0.6599, 0.25, 0.6599, 0.25, 0.6283, 0.25, 0.6283, 0.25, 0.6599, 0.1667, 0.6599, 0.1667, 0.6283, 0.1667, 0.6283, 0.1667, 0.6599, 0.08333, 0.6599, 0.08333, 0.6284, 0.1667, 0.5901, 0.1667, 0.6217, 0.08333, 0.6216, 0.08333, 0.5901, 1.0, 0.6284, 1.0, 0.6599, 0.9167, 0.6599, 0.9167, 0.6284, 1.0, 0.5901, 1.0, 0.6216, 0.9167, 0.6216, 0.9167, 0.5901, 0.75, 0.5901, 0.75, 0.6217, 0.6667, 0.6216, 0.6667, 0.5901, 0.9167, 0.6284, 0.8333, 0.6284, 0.8333, 0.6216, 0.9167, 0.6216, 0.1667, 0.6283, 0.08333, 0.6284, 0.08333, 0.6216, 0.1667, 0.6217, 0.4167, 0.6284, 0.3333, 0.6283, 0.3333, 0.6217, 0.4167, 0.6216, 0.6667, 0.6284, 0.5833, 0.6284, 0.5833, 0.6216, 0.6667, 0.6216, 1.0, 0.6284, 0.9167, 0.6284, 0.9167, 0.6216, 1.0, 0.6216, 0.25, 0.6283, 0.1667, 0.6283, 0.1667, 0.6217, 0.25, 0.6217, 0.5, 0.6284, 0.4167, 0.6284, 0.4167, 0.6216, 0.5, 0.6216, 0.75, 0.6283, 0.6667, 0.6284, 0.6667, 0.6216, 0.75, 0.6217, 0.5833, 0.6284, 0.5, 0.6284, 0.5, 0.6216, 0.5833, 0.6216, 0.3333, 0.6283, 0.25, 0.6283, 0.25, 0.6217, 0.3333, 0.6217, 0.08333, 0.6284, 0.0, 0.6284, 0.0, 0.6216, 0.08333, 0.6216, 0.8333, 0.6284, 0.75, 0.6283, 0.75, 0.6217, 0.8333, 0.6216, 0.9167, 0.5901, 0.9167, 0.6216, 0.8333, 0.6216, 0.8333, 0.5901, 0.75, 0.1667, 0.75, 0.3333, 0.6667, 0.3333, 0.6667, 0.1667, 0.75, 0.5, 0.75, 0.6667, 0.6667, 0.6667, 0.6667, 0.5, 0.75, 0.8333, 0.7083, 1.0, 0.6667, 0.8333, 0.7083, 0.0, 0.75, 0.1667, 0.6667, 0.1667, 0.75, 0.3333, 0.75, 0.5, 0.6667, 0.5, 0.6667, 0.3333, 0.75, 0.6667, 0.75, 0.8333, 0.6667, 0.8333, 0.6667, 0.6667, 0.6667, 0.8333, 0.625, 1.0, 0.5833, 0.8333, 0.625, 0.0, 0.6667, 0.1667, 0.5833, 0.1667, 0.6667, 0.3333, 0.6667, 0.5, 0.5833, 0.5, 0.5833, 0.3333, 0.6667, 0.6667, 0.6667, 0.8333, 0.5833, 0.8333, 0.5833, 0.6667, 0.6667, 0.1667, 0.6667, 0.3333, 0.5833, 0.3333, 0.5833, 0.1667, 0.6667, 0.5, 0.6667, 0.6667, 0.5833, 0.6667, 0.5833, 0.5, 0.5417, 0.0, 0.5833, 0.1667, 0.5, 0.1667, 0.5833, 0.3333, 0.5833, 0.5, 0.5, 0.5, 0.5, 0.3333, 0.5833, 0.6667, 0.5833, 0.8333, 0.5, 0.8333, 0.5, 0.6667, 0.5833, 0.1667, 0.5833, 0.3333, 0.5, 0.3333, 0.5, 0.1667, 0.5833, 0.5, 0.5833, 0.6667, 0.5, 0.6667, 0.5, 0.5, 0.5833, 0.8333, 0.5417, 1.0, 0.5, 0.8333, 0.4583, 0.0, 0.5, 0.1667, 0.4167, 0.1667, 0.5, 0.3333, 0.5, 0.5, 0.4167, 0.5, 0.4167, 0.3333, 0.5, 0.6667, 0.5, 0.8333, 0.4167, 0.8333, 0.4167, 0.6667, 0.5, 0.1667, 0.5, 0.3333, 0.4167, 0.3333, 0.4167, 0.1667, 0.5, 0.5, 0.5, 0.6667, 0.4167, 0.6667, 0.4167, 0.5, 0.5, 0.8333, 0.4583, 1.0, 0.4167, 0.8333, 0.375, 0.0, 0.4167, 0.1667, 0.3333, 0.1667, 0.4167, 0.3333, 0.4167, 0.5, 0.3333, 0.5, 0.3333, 0.3333, 0.4167, 0.6667, 0.4167, 0.8333, 0.3333, 0.8333, 0.3333, 0.6667, 0.4167, 0.1667, 0.4167, 0.3333, 0.3333, 0.3333, 0.3333, 0.1667, 0.4167, 0.5, 0.4167, 0.6667, 0.3333, 0.6667, 0.3333, 0.5, 0.4167, 0.8333, 0.375, 1.0, 0.3333, 0.8333, 0.3333, 0.3333, 0.3333, 0.5, 0.25, 0.5, 0.25, 0.3333, 0.3333, 0.6667, 0.3333, 0.8333, 0.25, 0.8333, 0.25, 0.6667, 0.3333, 0.1667, 0.3333, 0.3333, 0.25, 0.3333, 0.25, 0.1667, 0.3333, 0.5, 0.3333, 0.6667, 0.25, 0.6667, 0.25, 0.5, 0.3333, 0.8333, 0.2917, 1.0, 0.25, 0.8333, 0.2917, 0.0, 0.3333, 0.1667, 0.25, 0.1667, 0.25, 0.6667, 0.25, 0.8333, 0.1667, 0.8333, 0.1667, 0.6667, 0.25, 0.1667, 0.25, 0.3333, 0.1667, 0.3333, 0.1667, 0.1667, 0.25, 0.5, 0.25, 0.6667, 0.1667, 0.6667, 0.1667, 0.5, 0.25, 0.8333, 0.2083, 1.0, 0.1667, 0.8333, 0.2083, 0.0, 0.25, 0.1667, 0.1667, 0.1667, 0.25, 0.3333, 0.25, 0.5, 0.1667, 0.5, 0.1667, 0.3333, 0.1667, 0.1667, 0.1667, 0.3333, 0.08333, 0.3333, 0.08333, 0.1667, 0.1667, 0.5, 0.1667, 0.6667, 0.08333, 0.6667, 0.08333, 0.5, 0.1667, 0.8333, 0.125, 1.0, 0.08333, 0.8333, 0.125, 0.0, 0.1667, 0.1667, 0.08333, 0.1667, 0.1667, 0.3333, 0.1667, 0.5, 0.08333, 0.5, 0.08333, 0.3333, 0.1667, 0.6667, 0.1667, 0.8333, 0.08333, 0.8333, 0.08333, 0.6667, 0.08333, 0.1667, 0.08333, 0.3333, 0.0, 0.3333, 0.0, 0.1667, 0.08333, 0.5, 0.08333, 0.6667, 0.0, 0.6667, 0.0, 0.5, 0.08333, 0.8333, 0.04167, 1.0, 0.0, 0.8333, 0.04167, 0.0, 0.08333, 0.1667, 0.0, 0.1667, 0.08333, 0.3333, 0.08333, 0.5, 0.0, 0.5, 0.0, 0.3333, 0.08333, 0.6667, 0.08333, 0.8333, 0.0, 0.8333, 0.0, 0.6667, 1.0, 0.1667, 1.0, 0.3333, 0.9167, 0.3333, 0.9167, 0.1667, 1.0, 0.5, 1.0, 0.6667, 0.9167, 0.6667, 0.9167, 0.5, 1.0, 0.8333, 0.9583, 1.0, 0.9167, 0.8333, 0.9583, 0.0, 1.0, 0.1667, 0.9167, 0.1667, 1.0, 0.3333, 1.0, 0.5, 0.9167, 0.5, 0.9167, 0.3333, 1.0, 0.6667, 1.0, 0.8333, 0.9167, 0.8333, 0.9167, 0.6667, 0.9167, 0.1667, 0.9167, 0.3333, 0.8333, 0.3333, 0.8333, 0.1667, 0.9167, 0.5, 0.9167, 0.6667, 0.8333, 0.6667, 0.8333, 0.5, 0.9167, 0.8333, 0.875, 1.0, 0.8333, 0.8333, 0.875, 0.0, 0.9167, 0.1667, 0.8333, 0.1667, 0.9167, 0.3333, 0.9167, 0.5, 0.8333, 0.5, 0.8333, 0.3333, 0.9167, 0.6667, 0.9167, 0.8333, 0.8333, 0.8333, 0.8333, 0.6667, 0.8333, 0.5, 0.8333, 0.6667, 0.75, 0.6667, 0.75, 0.5, 0.8333, 0.8333, 0.7917, 1.0, 0.75, 0.8333, 0.7917, 0.0, 0.8333, 0.1667, 0.75, 0.1667, 0.8333, 0.3333, 0.8333, 0.5, 0.75, 0.5, 0.75, 0.3333, 0.8333, 0.6667, 0.8333, 0.8333, 0.75, 0.8333, 0.75, 0.6667, 0.8333, 0.1667, 0.8333, 0.3333, 0.75, 0.3333, 0.75, 0.1667, 0.75, 0.5, 0.75, 0.75, 0.625, 0.75, 0.625, 0.5, 0.75, 0.25, 0.75, 0.5, 0.625, 0.5, 0.625, 0.25, 0.75, 0.75, 0.6875, 1.0, 0.625, 0.75, 0.625, 0.25, 0.625, 0.5, 0.5, 0.5, 0.5, 0.25, 0.625, 0.75, 0.5625, 1.0, 0.5, 0.75, 0.625, 0.5, 0.625, 0.75, 0.5, 0.75, 0.5, 0.5, 0.5, 0.5, 0.5, 0.75, 0.375, 0.75, 0.375, 0.5, 0.5, 0.25, 0.5, 0.5, 0.375, 0.5, 0.375, 0.25, 0.5, 0.75, 0.4375, 1.0, 0.375, 0.75, 0.375, 0.5, 0.375, 0.75, 0.25, 0.75, 0.25, 0.5, 0.375, 0.25, 0.375, 0.5, 0.25, 0.5, 0.25, 0.25, 0.375, 0.75, 0.3125, 1.0, 0.25, 0.75, 0.25, 0.5, 0.25, 0.75, 0.125, 0.75, 0.125, 0.5, 0.25, 0.25, 0.25, 0.5, 0.125, 0.5, 0.125, 0.25, 0.25, 0.75, 0.1875, 1.0, 0.125, 0.75, 0.125, 0.5, 0.125, 0.75, 0.0, 0.75, 0.0, 0.5, 0.125, 0.25, 0.125, 0.5, 0.0, 0.5, 0.0, 0.25, 0.125, 0.75, 0.0625, 1.0, 0.0, 0.75, 1.0, 0.5, 1.0, 0.75, 0.875, 0.75, 0.875, 0.5, 1.0, 0.25, 1.0, 0.5, 0.875, 0.5, 0.875, 0.25, 1.0, 0.75, 0.9375, 1.0, 0.875, 0.75, 0.875, 0.75, 0.8125, 1.0, 0.75, 0.75, 0.875, 0.5, 0.875, 0.75, 0.75, 0.75, 0.75, 0.5, 0.875, 0.25, 0.875, 0.5, 0.75, 0.5, 0.75, 0.25, 0.75, 0.25, 0.75, 0.5, 0.625, 0.5, 0.625, 0.25, 0.75, 0.75, 0.6875, 1.0, 0.625, 0.75, 0.6875, 0.0, 0.75, 0.25, 0.625, 0.25, 0.75, 0.5, 0.75, 0.75, 0.625, 0.75, 0.625, 0.5, 0.5625, 0.0, 0.625, 0.25, 0.5, 0.25, 0.625, 0.5, 0.625, 0.75, 0.5, 0.75, 0.5, 0.5, 0.625, 0.25, 0.625, 0.5, 0.5, 0.5, 0.5, 0.25, 0.625, 0.75, 0.5625, 1.0, 0.5, 0.75, 0.5, 0.75, 0.4375, 1.0, 0.375, 0.75, 0.4375, 0.0, 0.5, 0.25, 0.375, 0.25, 0.5, 0.5, 0.5, 0.75, 0.375, 0.75, 0.375, 0.5, 0.5, 0.25, 0.5, 0.5, 0.375, 0.5, 0.375, 0.25, 0.375, 0.25, 0.375, 0.5, 0.25, 0.5, 0.25, 0.25, 0.375, 0.75, 0.3125, 1.0, 0.25, 0.75, 0.3125, 0.0, 0.375, 0.25, 0.25, 0.25, 0.375, 0.5, 0.375, 0.75, 0.25, 0.75, 0.25, 0.5, 0.25, 0.25, 0.25, 0.5, 0.125, 0.5, 0.125, 0.25, 0.25, 0.75, 0.1875, 1.0, 0.125, 0.75, 0.1875, 0.0, 0.25, 0.25, 0.125, 0.25, 0.25, 0.5, 0.25, 0.75, 0.125, 0.75, 0.125, 0.5, 0.125, 0.25, 0.125, 0.5, 0.0, 0.5, 0.0, 0.25, 0.125, 0.75, 0.0625, 1.0, 0.0, 0.75, 0.0625, 0.0, 0.125, 0.25, 0.0, 0.25, 0.125, 0.5, 0.125, 0.75, 0.0, 0.75, 0.0, 0.5, 1.0, 0.25, 1.0, 0.5, 0.875, 0.5, 0.875, 0.25, 1.0, 0.75, 0.9375, 1.0, 0.875, 0.75, 0.9375, 0.0, 1.0, 0.25, 0.875, 0.25, 1.0, 0.5, 1.0, 0.75, 0.875, 0.75, 0.875, 0.5, 0.875, 0.25, 0.875, 0.5, 0.75, 0.5, 0.75, 0.25, 0.875, 0.75, 0.8125, 1.0, 0.75, 0.75, 0.8125, 0.0, 0.875, 0.25, 0.75, 0.25, 0.875, 0.5, 0.875, 0.75, 0.75, 0.75, 0.75, 0.5, 0.75, 0.25, 0.75, 0.5, 0.625, 0.5, 0.625, 0.25, 0.75, 0.75, 0.6875, 1.0, 0.625, 0.75, 0.6875, 0.0, 0.75, 0.25, 0.625, 0.25, 0.75, 0.5, 0.75, 0.75, 0.625, 0.75, 0.625, 0.5, 0.5625, 0.0, 0.625, 0.25, 0.5, 0.25, 0.625, 0.5, 0.625, 0.75, 0.5, 0.75, 0.5, 0.5, 0.625, 0.25, 0.625, 0.5, 0.5, 0.5, 0.5, 0.25, 0.625, 0.75, 0.5625, 1.0, 0.5, 0.75, 0.5, 0.75, 0.4375, 1.0, 0.375, 0.75, 0.4375, 0.0, 0.5, 0.25, 0.375, 0.25, 0.5, 0.5, 0.5, 0.75, 0.375, 0.75, 0.375, 0.5, 0.5, 0.25, 0.5, 0.5, 0.375, 0.5, 0.375, 0.25, 0.375, 0.25, 0.375, 0.5, 0.25, 0.5, 0.25, 0.25, 0.375, 0.75, 0.3125, 1.0, 0.25, 0.75, 0.3125, 0.0, 0.375, 0.25, 0.25, 0.25, 0.375, 0.5, 0.375, 0.75, 0.25, 0.75, 0.25, 0.5, 0.25, 0.25, 0.25, 0.5, 0.125, 0.5, 0.125, 0.25, 0.25, 0.75, 0.1875, 1.0, 0.125, 0.75, 0.1875, 0.0, 0.25, 0.25, 0.125, 0.25, 0.25, 0.5, 0.25, 0.75, 0.125, 0.75, 0.125, 0.5, 0.125, 0.25, 0.125, 0.5, 0.0, 0.5, 0.0, 0.25, 0.125, 0.75, 0.0625, 1.0, 0.0, 0.75, 0.0625, 0.0, 0.125, 0.25, 0.0, 0.25, 0.125, 0.5, 0.125, 0.75, 0.0, 0.75, 0.0, 0.5, 1.0, 0.25, 1.0, 0.5, 0.875, 0.5, 0.875, 0.25, 1.0, 0.75, 0.9375, 1.0, 0.875, 0.75, 0.9375, 0.0, 1.0, 0.25, 0.875, 0.25, 1.0, 0.5, 1.0, 0.75, 0.875, 0.75, 0.875, 0.5, 0.875, 0.25, 0.875, 0.5, 0.75, 0.5, 0.75, 0.25, 0.875, 0.75, 0.8125, 1.0, 0.75, 0.75, 0.8125, 0.0, 0.875, 0.25, 0.75, 0.25, 0.875, 0.5, 0.875, 0.75, 0.75, 0.75, 0.75, 0.5, 0.0, 1.0, 1.0, 1.0, 1.0, 0.875, 0.0, 0.875, 0.0, 0.125, 1.0, 0.125, 1.0, 0.0, 0.0, 0.0, 0.0, 0.25, 1.0, 0.25, 1.0, 0.125, 0.0, 0.125, 0.0, 0.375, 1.0, 0.375, 1.0, 0.25, 0.0, 0.25, 0.0, 0.5, 1.0, 0.5, 1.0, 0.375, 0.0, 0.375, 0.0, 0.625, 1.0, 0.625, 1.0, 0.5, 0.0, 0.5, 0.0, 0.75, 1.0, 0.75, 1.0, 0.625, 0.0, 0.625, 0.0, 0.875, 1.0, 0.875, 1.0, 0.75, 0.0, 0.75, 0.5833, 0.0, 0.6667, 0.3333, 0.5, 0.3333, 0.6667, 0.3333, 0.6667, 0.6667, 0.5, 0.6667, 0.5, 0.3333, 0.6667, 0.6667, 0.5833, 1.0, 0.5, 0.6667, 0.4167, 0.0, 0.5, 0.3333, 0.3333, 0.3333, 0.5, 0.3333, 0.5, 0.6667, 0.3333, 0.6667, 0.3333, 0.3333, 0.5, 0.6667, 0.4167, 1.0, 0.3333, 0.6667, 0.25, 0.0, 0.3333, 0.3333, 0.1667, 0.3333, 0.3333, 0.3333, 0.3333, 0.6667, 0.1667, 0.6667, 0.1667, 0.3333, 0.3333, 0.6667, 0.25, 1.0, 0.1667, 0.6667, 0.08333, 0.0, 0.1667, 0.3333, 0.0, 0.3333, 0.1667, 0.3333, 0.1667, 0.6667, 0.0, 0.6667, 0.0, 0.3333, 0.1667, 0.6667, 0.08333, 1.0, 0.0, 0.6667, 0.9167, 0.0, 1.0, 0.3333, 0.8333, 0.3333, 1.0, 0.3333, 1.0, 0.6667, 0.8333, 0.6667, 0.8333, 0.3333, 1.0, 0.6667, 0.9167, 1.0, 0.8333, 0.6667, 0.75, 0.0, 0.8333, 0.3333, 0.6667, 0.3333, 0.8333, 0.3333, 0.8333, 0.6667, 0.6667, 0.6667, 0.6667, 0.3333, 0.8333, 0.6667, 0.75, 1.0, 0.6667, 0.6667, 0.0, 1.0, 1.0, 1.0, 1.0, 0.875, 0.0, 0.875, 0.0, 0.125, 1.0, 0.125, 1.0, 0.0, 0.0, 0.0, 0.0, 0.25, 1.0, 0.25, 1.0, 0.125, 0.0, 0.125, 0.0, 0.375, 1.0, 0.375, 1.0, 0.25, 0.0, 0.25, 0.0, 0.5, 1.0, 0.5, 1.0, 0.375, 0.0, 0.375, 0.0, 0.625, 1.0, 0.625, 1.0, 0.5, 0.0, 0.5, 0.0, 0.75, 1.0, 0.75, 1.0, 0.625, 0.0, 0.625, 0.0, 0.875, 1.0, 0.875, 1.0, 0.75, 0.0, 0.75, 0.5833, 0.0, 0.6667, 0.3333, 0.5, 0.3333, 0.6667, 0.3333, 0.6667, 0.6667, 0.5, 0.6667, 0.5, 0.3333, 0.6667, 0.6667, 0.5833, 1.0, 0.5, 0.6667, 0.4167, 0.0, 0.5, 0.3333, 0.3333, 0.3333, 0.5, 0.3333, 0.5, 0.6667, 0.3333, 0.6667, 0.3333, 0.3333, 0.5, 0.6667, 0.4167, 1.0, 0.3333, 0.6667, 0.25, 0.0, 0.3333, 0.3333, 0.1667, 0.3333, 0.3333, 0.3333, 0.3333, 0.6667, 0.1667, 0.6667, 0.1667, 0.3333, 0.3333, 0.6667, 0.25, 1.0, 0.1667, 0.6667, 0.08333, 0.0, 0.1667, 0.3333, 0.0, 0.3333, 0.1667, 0.3333, 0.1667, 0.6667, 0.0, 0.6667, 0.0, 0.3333, 0.1667, 0.6667, 0.08333, 1.0, 0.0, 0.6667, 0.9167, 0.0, 1.0, 0.3333, 0.8333, 0.3333, 1.0, 0.3333, 1.0, 0.6667, 0.8333, 0.6667, 0.8333, 0.3333, 1.0, 0.6667, 0.9167, 1.0, 0.8333, 0.6667, 0.75, 0.0, 0.8333, 0.3333, 0.6667, 0.3333, 0.8333, 0.3333, 0.8333, 0.6667, 0.6667, 0.6667, 0.6667, 0.3333, 0.8333, 0.6667, 0.75, 1.0, 0.6667, 0.6667])
me_vert.materials.append(mat_wings)
me_vert.materials.append(mat_wing_side)
me_vert.materials.append(mat_tail)
me_vert.materials.append(mat_stripes)
me_vert.materials.append(mat_body)
me_vert.materials.append(mat_head)
me_vert.materials.append(mat_eyes)
me_vert.materials.append(mat_antenas)
me_vert.update()

# ---- objects
ob_vert = bpy.data.objects.new('Vert', me_vert)

# ---- transforms, parenting, visibility, modifiers, constraints
ob_vert.location = (0.0, 0.0, 0.0)
_m = ob_vert.modifiers.new('Auto Smooth', 'NODES')
_m.node_group = ng_auto_smooth
_gi = [s.identifier for s in ng_auto_smooth.interface.items_tree if s.item_type == 'SOCKET' and s.in_out == 'INPUT']
_m[_gi[1]] = 0.5236  # Angle

# ---- collection membership
scene.collection.objects.link(ob_vert)

# ---- scene / render settings (as saved in the file)
scene.frame_start = 1; scene.frame_end = 250; scene.frame_set(1)
scene.render.engine = 'BLENDER_EEVEE_NEXT'
scene.cycles.sampling_pattern = 'TABULATED_SOBOL'
scene.cycles.use_light_tree = False
scene.view_settings.view_transform = 'Filmic'
bpy.context.view_layer.update()

# ---- added for rendering (the .blend has no active camera and no usable light): camera, sun
cam_auto = bpy.data.cameras.new('AutoCamera')
cam_auto.lens = 50.0
cam_auto.sensor_width = 36.0
cam_auto.clip_end = 1000.0
ob_auto_camera = bpy.data.objects.new('AutoCamera', cam_auto)
scene.collection.objects.link(ob_auto_camera)
ob_auto_camera.location = (4.9231, -5.5382, 3.5013)
ob_auto_camera.rotation_euler = (1.09748, -7.21219e-08, 0.694738)
scene.camera = ob_auto_camera
light_auto_sun = bpy.data.lights.new('AutoSun', 'SUN')
light_auto_sun.energy = 3.0
light_auto_sun.angle = 0.0523599
ob_auto_sun = bpy.data.objects.new('AutoSun', light_auto_sun)
scene.collection.objects.link(ob_auto_sun)
ob_auto_sun.rotation_euler = (0.872665, 0.174533, 0.523599)
bpy.context.view_layer.update()
